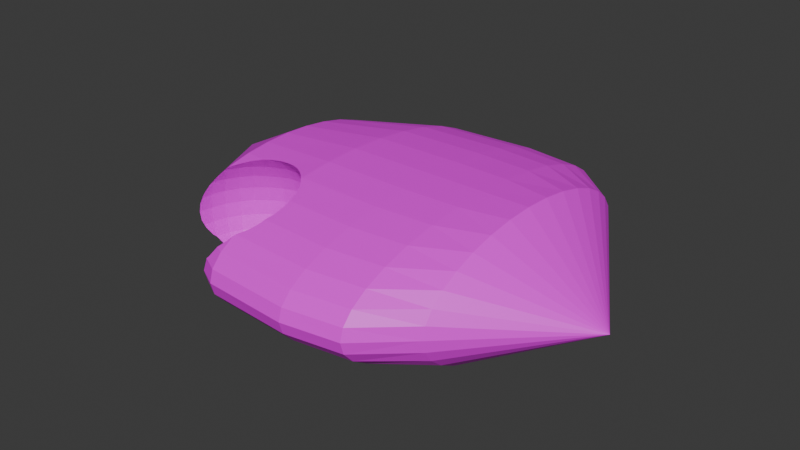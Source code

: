 # Source: brokenBlock.blend  (saved by Blender 4.4.32; exported with 4.5.12 LTS)
import bpy
from mathutils import Matrix  # noqa: F401  (used for matrix-valued properties, if any)

bpy.ops.wm.read_factory_settings(use_empty=True)
scene = bpy.context.scene
scene.name = 'Scene'

# ---- collections
col_collection = bpy.data.collections.new('Collection'); scene.collection.children.link(col_collection)

# ---- images (referenced by path relative to the original .blend; pixels are not part of the script)
import os
ASSET_DIR = os.environ.get("B2B_ASSET_DIR", "")  # directory of the original .blend (textures are referenced by path, not embedded)
HERE = os.path.dirname(os.path.abspath(__file__))  # packed textures are extracted next to this script under _unpacked/

def load_image(name, relpath, width, height, colorspace="sRGB"):
    """Load a texture the original file referenced (path relative to the .blend, or extracted next to this script)."""
    p = next((c for c in (os.path.join(HERE, relpath), os.path.join(ASSET_DIR, relpath)) if relpath and os.path.exists(c)), "")
    if p:
        img = bpy.data.images.load(p, check_existing=True)
        img.name = name
    else:  # same state as the original file: an image datablock whose file is absent (Cycles renders it pink)
        img = bpy.data.images.new(name, width, height)
        img.source = "FILE"
        img.filepath = "//" + (relpath or name)
    img.colorspace_settings.name = colorspace
    return img
img_brokenblock_png = load_image('brokenBlock.png', 'brokenBlock.png', 1024, 1024, 'sRGB')

# ---- materials (node trees are filled in below, after node groups)
mat_x = bpy.data.materials.new('マテリアル')

# ---- material node trees
mat_x.use_nodes = True; mat_x.node_tree.nodes.clear()
_N = mat_x.node_tree.nodes; _L = mat_x.node_tree.links
n0 = _N.new('ShaderNodeBsdfPrincipled'); n0.name = 'プリンシプルBSDF'; n0.location = (10, 300)
n1 = _N.new('ShaderNodeOutputMaterial'); n1.name = 'マテリアル出力'; n1.location = (300, 300)
n2 = _N.new('ShaderNodeTexImage'); n2.name = '画像テクスチャ'; n2.location = (-280, 275)
n2.image = img_brokenblock_png
_L.new(n0.outputs[0], n1.inputs[0])
_L.new(n2.outputs[0], n0.inputs[0])
n1.is_active_output = True

# ---- world
world_world = bpy.data.worlds.new('World'); scene.world = world_world
world_world.use_nodes = True; world_world.node_tree.nodes.clear()
_N = world_world.node_tree.nodes; _L = world_world.node_tree.links
n0 = _N.new('ShaderNodeOutputWorld'); n0.name = 'World Output'; n0.location = (300, 300)
n1 = _N.new('ShaderNodeBackground'); n1.name = 'Background'; n1.location = (10, 300)
n1.inputs[0].default_value = (0.05088, 0.05088, 0.05088, 1.0)
_L.new(n1.outputs[0], n0.inputs[0])
n0.is_active_output = True
world_world.color = (0.05088, 0.05088, 0.05088)
world_world.sun_shadow_jitter_overblur = 0.0

# ---- meshes
me_x = bpy.data.meshes.new('円柱')
me_x.from_pydata([(0.6712, -0.1144, 1.906e-08), (-0.7619, 0.1312, -1.715e-08), (-0.1283, -0.2962, 0.1197), (0.2245, 0.2042, 0.1684), (-0.09614, -0.2962, 0.04203), (0.05579, 0.1093, 0.1788), (-0.092, -0.2962, 9.417e-09), (0.2245, 0.2965, 0.1516), (-0.09614, -0.2962, -0.04203), (0.05579, 0.2143, 0.1684), (-0.1283, -0.2962, -0.1197), (0.2245, -2.355e-08, 0.1823), (0.05579, 0.3112, 0.1516), (0.2245, -0.1041, 0.1788), (0.05579, 0.396, 0.1289), (0.2245, -0.2042, 0.1684), (-0.1317, -0.3312, 0.1197), (-0.1122, -0.3351, 0.08244), (0.05579, 0.4657, 0.1013), (0.2245, -0.2965, 0.1516), (-0.1002, -0.3374, 0.04203), (0.05579, 0.5175, 0.06977), (-0.09614, -0.3383, 9.236e-09), (0.2245, -0.3774, 0.1289), (-0.1002, -0.3374, -0.04203), (0.05579, 0.5493, 0.03557), (-0.1122, -0.3351, -0.08244), (-0.1317, -0.3312, -0.1197), (0.2245, -0.4437, 0.1013), (0.05579, 0.5601, 9.932e-09), (0.2245, -0.4931, 0.06977), (0.05579, 0.5493, -0.03557), (0.2245, -0.5234, 0.03557), (0.05579, 0.5175, -0.06977), (0.2245, -0.5337, 1.242e-08), (0.05579, 0.4657, -0.1013), (0.2245, -0.5234, -0.03557), (0.05579, 0.396, -0.1289), (-0.1419, -0.3648, 0.1197), (-0.1236, -0.3724, 0.08244), (0.2245, -0.4931, -0.06977), (-0.1122, -0.3771, 0.04203), (0.05579, 0.3112, -0.1516), (-0.1084, -0.3787, 8.7e-09), (0.2245, -0.4437, -0.1013), (-0.1122, -0.3771, -0.04203), (0.05579, 0.2143, -0.1684), (-0.1236, -0.3724, -0.08244), (0.2245, -0.3774, -0.1289), (-0.1419, -0.3648, -0.1197), (0.05579, 0.1093, -0.1788), (0.2245, -0.2965, -0.1516), (0.05579, -1.627e-08, -0.1823), (0.2245, -0.2042, -0.1684), (0.05579, -0.1093, -0.1788), (0.2245, -0.1041, -0.1788), (0.05579, -0.2143, -0.1684), (0.2245, -2.355e-08, -0.1823), (0.05579, -0.3112, -0.1516), (0.2245, 0.1041, -0.1788), (-0.1585, -0.3957, 0.1197), (0.05579, -0.396, -0.1289), (-0.1419, -0.4068, 0.08244), (-0.1317, -0.4136, 0.04203), (0.2245, 0.2042, -0.1684), (0.05579, -0.4657, -0.1013), (-0.1283, -0.4159, 7.83e-09), (-0.1317, -0.4136, -0.04203), (0.2245, 0.2965, -0.1516), (0.05579, -0.5175, -0.06977), (-0.1419, -0.4068, -0.08244), (0.2245, 0.3774, -0.1289), (-0.1585, -0.3957, -0.1197), (0.05579, -0.5493, -0.03557), (0.2245, 0.4437, -0.1013), (0.05579, -0.5601, 9.932e-09), (0.2245, 0.4931, -0.06977), (0.05579, -0.5493, 0.03557), (0.2245, 0.5234, -0.03557), (0.05579, -0.5175, 0.06977), (0.2245, 0.5337, 1.242e-08), (0.05579, -0.4657, 0.1013), (0.2245, 0.5234, 0.03557), (-0.1667, -0.437, 0.08244), (0.05579, -0.396, 0.1289), (-0.158, -0.4456, 0.04203), (-0.1551, -0.4486, 6.659e-09), (0.2245, 0.4931, 0.06977), (0.05579, -0.3112, 0.1516), (-0.158, -0.4456, -0.04203), (-0.1667, -0.437, -0.08244), (0.2245, 0.4437, 0.1013), (0.05579, -0.2143, 0.1684), (0.2245, 0.3774, 0.1289), (0.05579, -0.1093, 0.1788), (-0.2025, -4.585e-09, 0.1823), (-0.2025, -0.1054, 0.1788), (-0.2025, -0.2068, 0.1684), (-0.2025, -0.4992, 0.06977), (-0.2025, -0.53, 0.03557), (-0.1969, -0.4617, 0.08244), (-0.19, -0.4719, 0.04203), (-0.2025, -0.5403, -5.965e-16), (-0.1877, -0.4753, 5.232e-09), (-0.2025, -0.53, -0.03557), (-0.19, -0.4719, -0.04203), (-0.2025, -0.4992, -0.06977), (-0.1969, -0.4617, -0.08244), (-0.2025, -0.2068, -0.1684), (-0.2025, -0.1054, -0.1788), (-0.2025, -4.585e-09, -0.1823), (-0.2025, 0.1054, -0.1788), (-0.2025, 0.2068, -0.1684), (-0.2025, 0.3002, -0.1516), (-0.2025, 0.3821, -0.1289), (-0.2025, 0.4493, -0.1013), (-0.2025, 0.4992, -0.06977), (-0.2025, 0.53, -0.03557), (-0.2266, -0.4914, 0.04203), (-0.2025, 0.5403, -5.965e-16), (-0.2025, 0.53, 0.03557), (-0.225, -0.4953, 3.604e-09), (-0.2266, -0.4914, -0.04203), (-0.2025, 0.4992, 0.06977), (-0.2025, 0.4493, 0.1013), (-0.2025, 0.3821, 0.1289), (-0.2025, 0.3002, 0.1516), (-0.2025, 0.2068, 0.1684), (-0.2025, 0.1054, 0.1788), (-0.4647, 6.874e-09, 0.1594), (-0.4647, -0.0775, 0.1563), (-0.4647, -0.152, 0.1472), (-0.4647, -0.2207, 0.1325), (-0.4647, -0.2207, -0.1325), (-0.4647, -0.152, -0.1472), (-0.4647, -0.0775, -0.1563), (-0.4647, 6.874e-09, -0.1594), (-0.4647, 0.0775, -0.1563), (-0.4647, 0.152, -0.1472), (-0.4647, 0.2207, -0.1325), (-0.4647, 0.2809, -0.1127), (-0.4647, 0.3303, -0.08854), (-0.4647, 0.367, -0.06099), (-0.4647, 0.3896, -0.03109), (-0.4647, 0.3972, -9.627e-09), (-0.4647, 0.3896, 0.03109), (-0.4647, 0.367, 0.06099), (-0.4647, 0.3303, 0.08854), (-0.4647, 0.2809, 0.1127), (-0.4647, 0.2207, 0.1325), (-0.4647, 0.152, 0.1472), (-0.4647, 0.0775, 0.1563), (0.05579, -1.627e-08, 0.1823), (0.3621, -0.07956, 0.1788), (0.3621, -0.1561, 0.1684), (0.3621, -0.2266, 0.1516), (0.3621, -0.2884, 0.1289), (0.3621, -0.3391, 0.1013), (0.3621, -0.3768, 0.06977), (0.3621, -0.4, 0.03557), (0.3621, -0.4078, 1.49e-08), (0.3621, -0.4, -0.03557), (0.3621, -0.3768, -0.06977), (0.3621, -0.3391, -0.1013), (0.3621, -0.2884, -0.1289), (0.3621, -0.2266, -0.1516), (0.3621, -0.1561, -0.1684), (0.3621, -0.07956, -0.1788), (0.3621, -2.808e-08, -0.1823), (0.3621, 0.07956, -0.1788), (0.3621, 0.1561, -0.1684), (0.3621, 0.2266, -0.1516), (0.3621, 0.2884, -0.1289), (0.3621, 0.3391, -0.1013), (0.3621, 0.3768, -0.06977), (0.3621, 0.4, -0.03557), (0.3621, 0.4078, 1.49e-08), (0.3621, 0.4, 0.03557), (0.3621, 0.3768, 0.06977), (0.3621, 0.3391, 0.1013), (0.3621, 0.2884, 0.1289), (0.3621, 0.2266, 0.1516), (0.3621, 0.1561, 0.1684), (0.3621, 0.07956, 0.1788), (0.3621, -2.808e-08, 0.1823), (0.2245, 0.1041, 0.1788), (-0.5026, -0.2574, 0.08244), (-0.5147, -0.255, 0.04203), (-0.5187, -0.2542, -9.236e-09), (-0.5147, -0.255, -0.04203), (-0.5026, -0.2574, -0.08244), (-0.4729, -0.2277, 0.1197), (-0.4913, -0.2201, 0.08244), (-0.5026, -0.2154, 0.04203), (-0.5065, -0.2138, -8.7e-09), (-0.5026, -0.2154, -0.04203), (-0.4913, -0.2201, -0.08244), (-0.4729, -0.2277, -0.1197), (-0.4564, -0.1967, 0.1197), (-0.4729, -0.1857, 0.08244), (-0.4831, -0.1788, 0.04203), (-0.4865, -0.1765, -7.83e-09), (-0.4831, -0.1788, -0.04203), (-0.4729, -0.1857, -0.08244), (-0.4564, -0.1967, -0.1197), (-0.4341, -0.1696, 0.1197), (-0.4482, -0.1555, 0.08244), (-0.4568, -0.1468, 0.04203), (-0.4598, -0.1439, -6.659e-09), (-0.4568, -0.1468, -0.04203), (-0.4482, -0.1555, -0.08244), (-0.4341, -0.1696, -0.1197), (-0.3921, -0.1696, 0.1523), (-0.4069, -0.1473, 0.1197), (-0.418, -0.1307, 0.08244), (-0.4248, -0.1205, 0.04203), (-0.4271, -0.1171, -5.232e-09), (-0.4248, -0.1205, -0.04203), (-0.418, -0.1307, -0.08244), (-0.4069, -0.1473, -0.1197), (-0.3921, -0.1696, -0.1523), (-0.3657, -0.1555, 0.1523), (-0.376, -0.1307, 0.1197), (-0.3836, -0.1124, 0.08244), (-0.3883, -0.101, 0.04203), (-0.3899, -0.0972, -3.604e-09), (-0.3883, -0.101, -0.04203), (-0.3836, -0.1124, -0.08244), (-0.376, -0.1307, -0.1197), (-0.3657, -0.1555, -0.1523), (-0.3371, -0.1468, 0.1523), (-0.3424, -0.1205, 0.1197), (-0.3463, -0.101, 0.08244), (-0.3486, -0.089, 0.04203), (-0.3495, -0.08494, -1.837e-09), (-0.3486, -0.089, -0.04203), (-0.3463, -0.101, -0.08244), (-0.3424, -0.1205, -0.1197), (-0.3371, -0.1468, -0.1523), (-0.3074, -0.1439, 0.1523), (-0.3074, -0.1171, 0.1197), (-0.3074, -0.0972, 0.08244), (-0.3074, -0.08494, 0.04203), (-0.3074, -0.0808, 4.21e-15), (-0.3074, -0.08494, -0.04203), (-0.3074, -0.0972, -0.08244), (-0.3074, -0.1171, -0.1197), (-0.3074, -0.1439, -0.1523), (-0.2777, -0.1468, 0.1523), (-0.2725, -0.1205, 0.1197), (-0.2686, -0.101, 0.08244), (-0.2662, -0.089, 0.04203), (-0.2654, -0.08494, 1.837e-09), (-0.2662, -0.089, -0.04203), (-0.2686, -0.101, -0.08244), (-0.2725, -0.1205, -0.1197), (-0.2777, -0.1468, -0.1523), (-0.2491, -0.1555, 0.1523), (-0.2389, -0.1307, 0.1197), (-0.2313, -0.1124, 0.08244), (-0.2266, -0.101, 0.04203), (-0.225, -0.0972, 3.604e-09), (-0.2266, -0.101, -0.04203), (-0.2313, -0.1124, -0.08244), (-0.2389, -0.1307, -0.1197), (-0.2491, -0.1555, -0.1523), (-0.2228, -0.1696, 0.1523), (-0.2079, -0.1473, 0.1197), (-0.1969, -0.1307, 0.08244), (-0.19, -0.1205, 0.04203), (-0.1877, -0.1171, 5.232e-09), (-0.19, -0.1205, -0.04203), (-0.1969, -0.1307, -0.08244), (-0.2079, -0.1473, -0.1197), (-0.2228, -0.1696, -0.1523), (-0.1997, -0.1885, 0.1523), (-0.1808, -0.1696, 0.1197), (-0.1667, -0.1555, 0.08244), (-0.158, -0.1468, 0.04203), (-0.1551, -0.1439, 6.659e-09), (-0.158, -0.1468, -0.04203), (-0.1667, -0.1555, -0.08244), (-0.1808, -0.1696, -0.1197), (-0.1997, -0.1885, -0.1523), (-0.1808, -0.2116, 0.1523), (-0.1585, -0.1967, 0.1197), (-0.1419, -0.1857, 0.08244), (-0.1317, -0.1788, 0.04203), (-0.1283, -0.1765, 7.83e-09), (-0.1317, -0.1788, -0.04203), (-0.1419, -0.1857, -0.08244), (-0.1585, -0.1967, -0.1197), (-0.1808, -0.2116, -0.1523), (-0.1667, -0.2379, 0.1523), (-0.1419, -0.2277, 0.1197), (-0.1236, -0.2201, 0.08244), (-0.1122, -0.2154, 0.04203), (-0.1084, -0.2138, 8.7e-09), (-0.1122, -0.2154, -0.04203), (-0.1236, -0.2201, -0.08244), (-0.1419, -0.2277, -0.1197), (-0.1667, -0.2379, -0.1523), (-0.158, -0.2665, 0.1523), (-0.1317, -0.2613, 0.1197), (-0.1122, -0.2574, 0.08244), (-0.1002, -0.255, 0.04203), (-0.09614, -0.2542, 9.236e-09), (-0.1002, -0.255, -0.04203), (-0.1122, -0.2574, -0.08244), (-0.1317, -0.2613, -0.1197), (-0.158, -0.2665, -0.1523), (-0.1551, -0.2962, 0.1523), (-0.1084, -0.2962, 0.08244), (-0.1084, -0.2962, -0.08244), (-0.1551, -0.2962, -0.1523), (-0.488, -0.2485, 0.1038), (-0.4748, -0.2339, 0.1197), (-0.467, -0.2301, 0.1274), (-0.4647, -0.2295, 0.1296), (-0.5009, -0.2577, 0.08569), (-0.5029, -0.2601, 0.08244), (-0.5054, -0.267, 0.07641), (-0.5148, -0.283, 0.05071), (-0.5176, -0.2845, 0.04203), (-0.52, -0.2926, 0.0253), (-0.5227, -0.2942, -1.109e-08), (-0.5227, -0.2942, -9.408e-09), (-0.52, -0.2926, -0.0253), (-0.5148, -0.283, -0.05071), (-0.5176, -0.2845, -0.04203), (-0.5054, -0.267, -0.07641), (-0.488, -0.2485, -0.1038), (-0.5009, -0.2577, -0.08569), (-0.5029, -0.2601, -0.08244), (-0.4647, -0.2295, -0.1296), (-0.467, -0.2301, -0.1274), (-0.4748, -0.2339, -0.1197), (-0.2025, -0.2135, -0.1672), (-0.1946, -0.2208, -0.166), (-0.1551, -0.3022, -0.1516), (-0.1553, -0.2981, -0.1523), (-0.1645, -0.2678, -0.1577), (-0.1555, -0.2962, -0.1527), (-0.1778, -0.2425, -0.1622), (-0.1531, -0.3185, -0.1473), (-0.152, -0.3271, -0.1449), (-0.1609, -0.3843, -0.1289), (-0.1542, -0.3597, -0.1358), (-0.1631, -0.3949, -0.1247), (-0.1675, -0.4068, -0.1197), (-0.1777, -0.426, -0.1115), (-0.1979, -0.4496, -0.1013), (-0.1624, -0.3931, -0.1254), (-0.1984, -0.4504, -0.1008), (-0.2014, -0.4549, -0.0978), (-0.2025, -0.4559, -0.09712), (-0.2025, -0.4559, 0.09712), (-0.2014, -0.4549, 0.0978), (-0.1979, -0.4496, 0.1013), (-0.1965, -0.4481, 0.1019), (-0.1673, -0.4065, 0.1197), (-0.1623, -0.3932, 0.1252), (-0.1609, -0.3843, 0.1289), (-0.1776, -0.426, 0.1114), (-0.1551, -0.3022, 0.1516), (-0.1541, -0.3598, 0.1357), (-0.1567, -0.3695, 0.1329), (-0.1519, -0.3272, 0.1447), (-0.1946, -0.2208, 0.166), (-0.2025, -0.2135, 0.1672), (-0.1587, -0.2856, 0.1545), (-0.1644, -0.2678, 0.1576), (-0.1777, -0.2425, 0.1621), (-0.1555, -0.2962, 0.1526), (-0.1553, -0.298, 0.1523), (-0.3074, -0.1573, -0.1633), (-0.3352, -0.1565, -0.1605), (-0.2131, -0.2019, -0.1679), (-0.2103, -0.2052, -0.1678), (-0.3866, -0.1683, -0.1536), (-0.3636, -0.1607, -0.1569), (-0.2808, -0.1624, -0.1654), (-0.2332, -0.1851, -0.1677), (-0.2559, -0.1718, -0.1669), (-0.4185, -0.1851, -0.1465), (-0.4122, -0.1817, -0.1481), (-0.4579, -0.2227, -0.133), (-0.4434, -0.2054, -0.1387), (-0.3934, -0.1707, -0.1523), (-0.3918, -0.1699, -0.1526), (-0.4592, -0.2241, -0.1324), (-0.2299, -0.4835, -0.0703), (-0.2286, -0.4824, -0.07164), (-0.2317, -0.4845, -0.06879), (-0.216, -0.472, -0.08244), (-0.2563, -0.5012, -0.03465), (-0.2519, -0.4993, -0.04035), (-0.2503, -0.4986, -0.04203), (-0.2625, -0.5059, -0.007107), (-0.2637, -0.507, -2.244e-09), (-0.2574, -0.5022, 0.02813), (-0.2563, -0.5012, 0.03465), (-0.2637, -0.507, 1.914e-09), (-0.2317, -0.4845, 0.06879), (-0.2336, -0.4862, 0.06519), (-0.2494, -0.4984, 0.04203), (-0.2298, -0.4836, 0.07004), (-0.2157, -0.4718, 0.08244), (-0.4579, -0.2227, 0.133), (-0.3866, -0.1683, 0.1536), (-0.4188, -0.1848, 0.146), (-0.393, -0.1703, 0.1523), (-0.3919, -0.1698, 0.1526), (-0.2085, -0.2071, 0.1676), (-0.2103, -0.2052, 0.1678), (-0.4559, -0.2202, 0.1337), (-0.4435, -0.2053, 0.1385), (-0.3353, -0.1561, 0.1601), (-0.2807, -0.162, 0.165), (-0.3074, -0.1567, 0.1628), (-0.3637, -0.1604, 0.1567), (-0.2558, -0.1716, 0.1666), (-0.2131, -0.2019, 0.1679), (-0.2331, -0.185, 0.1675)], [], [(129, 1, 130), (130, 1, 131), (131, 1, 132), (316, 317, 132), (1, 320, 319), (321, 1, 322), (322, 324, 323), (324, 325, 326), (1, 327, 325), (327, 328, 329), (1, 330, 328), (333, 1, 332), (335, 336, 133), (1, 134, 133), (1, 135, 134), (135, 1, 136), (136, 1, 137), (137, 1, 138), (138, 1, 139), (139, 1, 140), (140, 1, 141), (141, 1, 142), (142, 1, 143), (143, 1, 144), (144, 1, 145), (145, 1, 146), (146, 1, 147), (147, 1, 148), (148, 1, 149), (149, 1, 150), (7, 9, 3), (150, 1, 151), (151, 1, 129), (179, 93, 180), (128, 152, 5), (127, 5, 9), (126, 9, 12), (125, 12, 14), (124, 14, 18), (123, 18, 21), (120, 21, 25), (119, 25, 29), (31, 119, 29), (33, 117, 31), (35, 116, 33), (37, 115, 35), (42, 114, 37), (46, 113, 42), (50, 112, 46), (52, 111, 50), (109, 52, 54), (108, 54, 56), (341, 56, 342), (345, 344, 58), (65, 349, 348), (354, 353, 106), (104, 69, 73), (102, 73, 75), (77, 102, 75), (79, 99, 77), (358, 357, 98), (363, 81, 360), (88, 367, 365), (92, 371, 370), (94, 97, 92), (152, 96, 94), (151, 95, 128), (150, 128, 127), (149, 127, 126), (148, 126, 125), (147, 125, 124), (146, 124, 123), (145, 123, 120), (144, 120, 119), (117, 144, 119), (116, 143, 117), (115, 142, 116), (114, 141, 115), (113, 140, 114), (112, 139, 113), (111, 138, 112), (110, 137, 111), (135, 110, 109), (109, 381, 375), (134, 384, 387), (378, 108, 337), (133, 390, 334), (394, 355, 106), (397, 104, 396), (102, 399, 398), (399, 102, 400), (404, 405, 98), (98, 407, 406), (132, 318, 408), (131, 416, 410), (97, 413, 369), (96, 418, 421), (95, 130, 96), (93, 12, 7), (91, 14, 93), (87, 18, 91), (82, 21, 87), (80, 25, 82), (31, 80, 78), (33, 78, 76), (35, 76, 74), (37, 74, 71), (42, 71, 68), (46, 68, 64), (50, 64, 59), (52, 59, 57), (55, 52, 57), (53, 54, 55), (51, 56, 53), (48, 58, 51), (44, 61, 48), (40, 65, 44), (36, 69, 40), (34, 73, 36), (77, 34, 32), (79, 32, 30), (81, 30, 28), (84, 28, 23), (88, 23, 19), (92, 19, 15), (94, 15, 13), (152, 13, 11), (3, 5, 185), (185, 152, 11), (0, 183, 184), (0, 182, 183), (0, 184, 153), (0, 153, 154), (0, 154, 155), (0, 155, 156), (0, 156, 157), (0, 157, 158), (0, 158, 159), (0, 159, 160), (0, 160, 161), (0, 161, 162), (0, 162, 163), (0, 163, 164), (0, 164, 165), (0, 165, 166), (0, 166, 167), (0, 167, 168), (0, 168, 169), (0, 169, 170), (0, 170, 171), (0, 171, 172), (0, 172, 173), (0, 173, 174), (0, 174, 175), (0, 175, 176), (0, 176, 177), (0, 177, 178), (0, 178, 179), (0, 179, 180), (0, 180, 181), (0, 181, 182), (178, 91, 179), (177, 87, 178), (176, 82, 177), (78, 176, 175), (76, 175, 174), (74, 174, 173), (71, 173, 172), (68, 172, 171), (64, 171, 170), (59, 170, 169), (57, 169, 168), (167, 57, 168), (166, 55, 167), (165, 53, 166), (164, 51, 165), (163, 48, 164), (162, 44, 163), (161, 40, 162), (160, 36, 161), (32, 160, 159), (30, 159, 158), (28, 158, 157), (23, 157, 156), (19, 156, 155), (15, 155, 154), (13, 154, 153), (11, 153, 184), (182, 185, 183), (183, 11, 184), (180, 7, 181), (181, 3, 182), (26, 8, 313), (27, 313, 10), (311, 374, 373), (339, 344, 10), (364, 2, 367), (314, 342, 340), (312, 16, 2), (20, 312, 4), (6, 20, 4), (24, 6, 8), (45, 22, 24), (26, 45, 24), (27, 47, 26), (347, 27, 345), (16, 365, 367), (39, 16, 17), (41, 17, 20), (22, 41, 20), (362, 366, 38), (38, 62, 60), (63, 39, 41), (66, 41, 43), (45, 66, 43), (47, 67, 45), (49, 70, 47), (49, 346, 72), (89, 66, 67), (70, 89, 67), (350, 70, 349), (72, 348, 349), (60, 360, 361), (62, 83, 363), (85, 62, 63), (66, 85, 63), (359, 100, 358), (85, 100, 83), (103, 85, 86), (89, 103, 86), (107, 89, 90), (351, 353, 107), (105, 392, 122), (107, 355, 394), (356, 100, 407), (101, 406, 407), (103, 118, 101), (122, 103, 105), (118, 405, 404), (400, 401, 405), (121, 398, 399), (122, 393, 397), (326, 325, 327), (328, 330, 189), (190, 333, 332), (319, 320, 186), (321, 322, 187), (187, 323, 324), (315, 319, 192), (192, 187, 193), (193, 188, 194), (188, 195, 194), (189, 196, 195), (331, 196, 332), (197, 336, 335), (317, 316, 191), (195, 203, 202), (197, 203, 196), (390, 386, 197), (415, 408, 198), (191, 199, 198), (199, 193, 200), (200, 194, 201), (194, 202, 201), (206, 200, 207), (207, 201, 208), (201, 209, 208), (202, 210, 209), (204, 210, 203), (211, 387, 384), (205, 416, 198), (198, 206, 205), (211, 218, 210), (411, 212, 412), (211, 384, 385), (213, 212, 411), (389, 220, 388), (214, 205, 206), (207, 214, 206), (208, 215, 207), (217, 208, 209), (218, 209, 210), (215, 223, 214), (216, 224, 215), (226, 216, 217), (227, 217, 218), (219, 227, 218), (221, 420, 409), (229, 219, 220), (213, 221, 212), (220, 389, 379), (223, 213, 214), (228, 236, 227), (420, 230, 417), (238, 228, 229), (222, 230, 221), (238, 380, 376), (232, 222, 223), (224, 232, 223), (225, 233, 224), (235, 225, 226), (236, 226, 227), (234, 242, 233), (244, 234, 235), (245, 235, 236), (237, 245, 236), (417, 239, 419), (247, 237, 238), (231, 239, 230), (247, 376, 375), (241, 231, 232), (233, 241, 232), (419, 248, 418), (256, 246, 247), (240, 248, 239), (256, 375, 381), (250, 240, 241), (242, 250, 241), (243, 251, 242), (253, 243, 244), (254, 244, 245), (246, 254, 245), (252, 260, 251), (262, 252, 253), (263, 253, 254), (255, 263, 254), (418, 257, 421), (265, 255, 256), (249, 257, 248), (265, 381, 383), (259, 249, 250), (251, 259, 250), (274, 264, 265), (258, 266, 257), (274, 383, 382), (268, 258, 259), (260, 268, 259), (261, 269, 260), (271, 261, 262), (272, 262, 263), (264, 272, 263), (421, 266, 423), (280, 270, 271), (281, 271, 272), (273, 281, 272), (423, 275, 422), (283, 273, 274), (267, 275, 266), (283, 382, 377), (277, 267, 268), (269, 277, 268), (270, 278, 269), (283, 377, 378), (286, 276, 277), (278, 286, 277), (279, 287, 278), (289, 279, 280), (290, 280, 281), (282, 290, 281), (413, 414, 275), (292, 282, 283), (276, 284, 275), (299, 289, 290), (291, 299, 290), (284, 372, 368), (291, 301, 300), (285, 293, 284), (343, 292, 338), (295, 285, 286), (287, 295, 286), (288, 296, 287), (298, 288, 289), (304, 294, 295), (296, 304, 295), (297, 305, 296), (307, 297, 298), (308, 298, 299), (300, 308, 299), (293, 371, 372), (300, 310, 309), (294, 302, 293), (341, 301, 343), (313, 307, 308), (10, 308, 309), (311, 373, 370), (309, 314, 10), (303, 311, 302), (342, 310, 341), (304, 2, 303), (305, 312, 304), (306, 4, 305), (8, 306, 307), (317, 318, 132), (132, 1, 316), (1, 315, 316), (319, 315, 1), (1, 321, 320), (322, 1, 324), (324, 1, 325), (327, 1, 328), (333, 330, 1), (1, 331, 332), (336, 331, 1), (1, 133, 336), (133, 334, 335), (7, 12, 9), (179, 91, 93), (128, 95, 152), (127, 128, 5), (126, 127, 9), (125, 126, 12), (124, 125, 14), (123, 124, 18), (120, 123, 21), (119, 120, 25), (31, 117, 119), (33, 116, 117), (35, 115, 116), (37, 114, 115), (42, 113, 114), (46, 112, 113), (50, 111, 112), (52, 110, 111), (109, 110, 52), (108, 109, 54), (338, 337, 108), (108, 56, 338), (56, 58, 342), (338, 56, 343), (58, 339, 340), (58, 340, 342), (343, 56, 341), (339, 58, 344), (58, 61, 347), (345, 58, 347), (61, 346, 347), (352, 346, 61), (61, 65, 352), (65, 351, 350), (65, 350, 349), (348, 352, 65), (353, 351, 106), (351, 65, 106), (65, 69, 106), (106, 355, 354), (104, 106, 69), (102, 104, 73), (77, 99, 102), (79, 98, 99), (357, 356, 98), (98, 79, 81), (81, 358, 98), (358, 81, 359), (81, 84, 361), (359, 81, 363), (84, 362, 361), (361, 360, 81), (362, 84, 366), (84, 88, 365), (366, 84, 365), (88, 364, 367), (364, 88, 374), (88, 92, 373), (374, 88, 373), (92, 97, 368), (97, 369, 368), (92, 368, 372), (92, 372, 371), (370, 373, 92), (94, 96, 97), (152, 95, 96), (151, 129, 95), (150, 151, 128), (149, 150, 127), (148, 149, 126), (147, 148, 125), (146, 147, 124), (145, 146, 123), (144, 145, 120), (117, 143, 144), (116, 142, 143), (115, 141, 142), (114, 140, 141), (113, 139, 140), (112, 138, 139), (111, 137, 138), (110, 136, 137), (135, 136, 110), (379, 134, 135), (109, 108, 377), (108, 378, 377), (379, 135, 380), (135, 109, 376), (380, 135, 376), (109, 377, 382), (109, 382, 383), (375, 376, 109), (109, 383, 381), (387, 386, 133), (134, 379, 389), (388, 385, 134), (385, 384, 134), (134, 389, 388), (387, 133, 134), (133, 386, 390), (106, 393, 391), (391, 392, 106), (392, 394, 106), (397, 393, 106), (106, 104, 397), (104, 395, 396), (398, 395, 104), (104, 102, 398), (102, 99, 400), (99, 401, 400), (400, 402, 399), (405, 401, 99), (99, 98, 405), (98, 403, 404), (98, 356, 407), (406, 403, 98), (131, 132, 416), (132, 408, 415), (132, 415, 416), (412, 409, 131), (411, 412, 131), (410, 411, 131), (97, 414, 413), (422, 414, 97), (96, 130, 417), (130, 131, 409), (417, 130, 420), (409, 420, 130), (422, 97, 96), (423, 422, 96), (96, 417, 419), (421, 423, 96), (96, 419, 418), (95, 129, 130), (93, 14, 12), (91, 18, 14), (87, 21, 18), (82, 25, 21), (80, 29, 25), (31, 29, 80), (33, 31, 78), (35, 33, 76), (37, 35, 74), (42, 37, 71), (46, 42, 68), (50, 46, 64), (52, 50, 59), (55, 54, 52), (53, 56, 54), (51, 58, 56), (48, 61, 58), (44, 65, 61), (40, 69, 65), (36, 73, 69), (34, 75, 73), (77, 75, 34), (79, 77, 32), (81, 79, 30), (84, 81, 28), (88, 84, 23), (92, 88, 19), (94, 92, 15), (152, 94, 13), (3, 9, 5), (185, 5, 152), (178, 87, 91), (177, 82, 87), (176, 80, 82), (78, 80, 176), (76, 78, 175), (74, 76, 174), (71, 74, 173), (68, 71, 172), (64, 68, 171), (59, 64, 170), (57, 59, 169), (167, 55, 57), (166, 53, 55), (165, 51, 53), (164, 48, 51), (163, 44, 48), (162, 40, 44), (161, 36, 40), (160, 34, 36), (32, 34, 160), (30, 32, 159), (28, 30, 158), (23, 28, 157), (19, 23, 156), (15, 19, 155), (13, 15, 154), (11, 13, 153), (182, 3, 185), (183, 185, 11), (180, 93, 7), (181, 7, 3), (26, 24, 8), (27, 26, 313), (344, 345, 27), (27, 10, 344), (10, 314, 339), (314, 340, 339), (364, 374, 311), (311, 2, 364), (2, 16, 367), (312, 17, 16), (20, 17, 312), (6, 22, 20), (24, 22, 6), (45, 43, 22), (26, 47, 45), (27, 49, 47), (347, 49, 27), (16, 38, 365), (39, 38, 16), (41, 39, 17), (22, 43, 41), (366, 365, 38), (38, 60, 362), (60, 361, 362), (38, 39, 62), (63, 62, 39), (66, 63, 41), (45, 67, 66), (47, 70, 67), (49, 72, 70), (347, 346, 49), (346, 352, 72), (89, 86, 66), (70, 90, 89), (90, 70, 350), (70, 72, 349), (72, 352, 348), (363, 360, 62), (360, 60, 62), (85, 83, 62), (66, 86, 85), (359, 363, 83), (83, 100, 359), (100, 357, 358), (85, 101, 100), (103, 101, 85), (89, 105, 103), (107, 105, 89), (354, 107, 353), (107, 90, 351), (90, 350, 351), (105, 107, 394), (394, 392, 105), (392, 391, 122), (107, 354, 355), (356, 357, 100), (407, 100, 101), (101, 118, 406), (103, 121, 118), (122, 121, 103), (404, 403, 406), (406, 118, 404), (405, 118, 400), (118, 121, 400), (121, 402, 400), (121, 122, 395), (122, 397, 396), (395, 122, 396), (121, 395, 398), (399, 402, 121), (122, 391, 393), (327, 329, 189), (189, 188, 327), (188, 326, 327), (333, 190, 330), (190, 189, 330), (189, 329, 328), (322, 323, 187), (187, 186, 321), (186, 320, 321), (324, 326, 188), (188, 187, 324), (319, 186, 192), (192, 191, 315), (191, 316, 315), (192, 186, 187), (193, 187, 188), (188, 189, 195), (189, 190, 196), (331, 336, 197), (197, 196, 331), (196, 190, 332), (195, 196, 203), (197, 204, 203), (387, 204, 386), (204, 197, 386), (197, 335, 390), (335, 334, 390), (318, 317, 408), (317, 191, 408), (191, 198, 408), (198, 416, 415), (191, 192, 199), (199, 192, 193), (200, 193, 194), (194, 195, 202), (206, 199, 200), (207, 200, 201), (201, 202, 209), (202, 203, 210), (204, 211, 210), (211, 204, 387), (205, 410, 416), (198, 199, 206), (211, 219, 218), (385, 388, 219), (388, 220, 219), (219, 211, 385), (411, 410, 213), (410, 205, 213), (214, 213, 205), (207, 215, 214), (208, 216, 215), (217, 216, 208), (218, 217, 209), (215, 224, 223), (216, 225, 224), (226, 225, 216), (227, 226, 217), (219, 228, 227), (409, 412, 212), (212, 221, 409), (229, 228, 219), (213, 222, 221), (379, 380, 229), (229, 220, 379), (223, 222, 213), (228, 237, 236), (420, 221, 230), (238, 237, 228), (222, 231, 230), (238, 229, 380), (232, 231, 222), (224, 233, 232), (225, 234, 233), (235, 234, 225), (236, 235, 226), (234, 243, 242), (244, 243, 234), (245, 244, 235), (237, 246, 245), (417, 230, 239), (247, 246, 237), (231, 240, 239), (247, 238, 376), (241, 240, 231), (233, 242, 241), (419, 239, 248), (256, 255, 246), (240, 249, 248), (256, 247, 375), (250, 249, 240), (242, 251, 250), (243, 252, 251), (253, 252, 243), (254, 253, 244), (246, 255, 254), (252, 261, 260), (262, 261, 252), (263, 262, 253), (255, 264, 263), (418, 248, 257), (265, 264, 255), (249, 258, 257), (265, 256, 381), (259, 258, 249), (251, 260, 259), (274, 273, 264), (258, 267, 266), (274, 265, 383), (268, 267, 258), (260, 269, 268), (261, 270, 269), (271, 270, 261), (272, 271, 262), (264, 273, 272), (421, 257, 266), (280, 279, 270), (281, 280, 271), (273, 282, 281), (423, 266, 275), (283, 282, 273), (267, 276, 275), (283, 274, 382), (277, 276, 267), (269, 278, 277), (270, 279, 278), (378, 337, 283), (337, 338, 292), (283, 337, 292), (286, 285, 276), (278, 287, 286), (279, 288, 287), (289, 288, 279), (290, 289, 280), (282, 291, 290), (414, 422, 275), (275, 284, 369), (284, 368, 369), (369, 413, 275), (292, 291, 282), (276, 285, 284), (299, 298, 289), (291, 300, 299), (284, 293, 372), (291, 292, 301), (285, 294, 293), (343, 301, 292), (295, 294, 285), (287, 296, 295), (288, 297, 296), (298, 297, 288), (304, 303, 294), (296, 305, 304), (297, 306, 305), (307, 306, 297), (308, 307, 298), (300, 309, 308), (293, 302, 371), (300, 301, 310), (294, 303, 302), (341, 310, 301), (313, 8, 307), (10, 313, 308), (370, 371, 302), (302, 311, 370), (309, 310, 314), (303, 2, 311), (342, 314, 310), (304, 312, 2), (305, 4, 312), (306, 6, 4), (8, 6, 306)])
_uv = me_x.uv_layers.new(name='UVマップ')
_uv.uv.foreach_set('vector', [0.1525, 0.6446, 0.006601, 0.6645, 0.1618, 0.6104, 0.1618, 0.6104, 0.006601, 0.6645, 0.166, 0.5793, 0.166, 0.5793, 0.006601, 0.6645, 0.1642, 0.5519, 0.1607, 0.5455, 0.1637, 0.5485, 0.1642, 0.5519, 0.006601, 0.6645, 0.1463, 0.5305, 0.1474, 0.532, 0.1439, 0.5278, 0.006601, 0.6645, 0.1372, 0.5192, 0.1372, 0.5192, 0.1309, 0.5095, 0.135, 0.5161, 0.1309, 0.5095, 0.1257, 0.497, 0.1257, 0.497, 7.779e-05, 0.3432, 0.1336, 0.4874, 0.1257, 0.497, 0.1336, 0.4874, 0.1391, 0.4786, 0.1371, 0.4815, 7.779e-05, 0.3432, 0.1451, 0.4705, 0.1391, 0.4786, 0.1474, 0.4678, 7.779e-05, 0.3432, 0.1484, 0.4664, 0.164, 0.4497, 0.1611, 0.4528, 0.1644, 0.4462, 7.779e-05, 0.3432, 0.1652, 0.4187, 0.1644, 0.4462, 7.779e-05, 0.3432, 0.1599, 0.3881, 0.1652, 0.4187, 0.1599, 0.3881, 7.779e-05, 0.3432, 0.1491, 0.3541, 0.1491, 0.3541, 7.779e-05, 0.3432, 0.1373, 0.3221, 0.1373, 0.3221, 7.779e-05, 0.3432, 0.1247, 0.2927, 0.1247, 0.2927, 7.779e-05, 0.3432, 0.112, 0.2665, 0.112, 0.2665, 7.779e-05, 0.3432, 0.09963, 0.2438, 0.09963, 0.2438, 7.779e-05, 0.3432, 0.08798, 0.225, 0.08798, 0.225, 7.779e-05, 0.3432, 0.07704, 0.2102, 0.07704, 0.2102, 7.779e-05, 0.3432, 0.06648, 0.1992, 0.06049, 0.8092, 0.006601, 0.6645, 0.07196, 0.8045, 0.07196, 0.8045, 0.006601, 0.6645, 0.08169, 0.7969, 0.08169, 0.7969, 0.006601, 0.6645, 0.0908, 0.786, 0.0908, 0.786, 0.006601, 0.6645, 0.1001, 0.7715, 0.1001, 0.7715, 0.006601, 0.6645, 0.11, 0.7531, 0.11, 0.7531, 0.006601, 0.6645, 0.1205, 0.731, 0.1205, 0.731, 0.006601, 0.6645, 0.1314, 0.7054, 0.3267, 0.8986, 0.2996, 0.8353, 0.349, 0.8739, 0.1314, 0.7054, 0.006601, 0.6645, 0.1423, 0.6764, 0.1423, 0.6764, 0.006601, 0.6645, 0.1525, 0.6446, 0.351, 0.9452, 0.308, 0.921, 0.3628, 0.9296, 0.2421, 0.7349, 0.3577, 0.7707, 0.3267, 0.8038, 0.2189, 0.7718, 0.3267, 0.8038, 0.2996, 0.8353, 0.199, 0.804, 0.2996, 0.8353, 0.2766, 0.8643, 0.182, 0.8315, 0.2766, 0.8643, 0.2572, 0.8901, 0.1677, 0.8543, 0.2572, 0.8901, 0.2415, 0.912, 0.156, 0.8722, 0.2415, 0.912, 0.2291, 0.9301, 0.146, 0.8858, 0.2291, 0.9301, 0.2197, 0.9444, 0.1367, 0.8961, 0.2197, 0.9444, 0.2122, 0.9564, 0.2046, 0.9694, 0.1367, 0.8961, 0.2122, 0.9564, 0.2251, 0.0463, 0.1315, 0.09688, 0.2145, 0.03048, 0.2389, 0.06668, 0.1431, 0.1118, 0.2251, 0.0463, 0.2561, 0.09143, 0.1568, 0.1314, 0.2389, 0.06668, 0.2768, 0.1202, 0.1732, 0.1561, 0.2561, 0.09143, 0.301, 0.1522, 0.1923, 0.1856, 0.2768, 0.1202, 0.3288, 0.1867, 0.2142, 0.2197, 0.301, 0.1522, 0.3602, 0.2223, 0.2391, 0.2584, 0.3288, 0.1867, 0.3014, 0.3499, 0.3602, 0.2223, 0.3953, 0.2562, 0.3343, 0.4017, 0.3953, 0.2562, 0.4326, 0.286, 0.3809, 0.409, 0.4326, 0.286, 0.4005, 0.4141, 0.419, 0.4204, 0.4141, 0.4184, 0.4666, 0.3103, 0.5278, 0.3453, 0.4635, 0.4424, 0.4574, 0.4387, 0.4867, 0.4595, 0.4849, 0.4581, 0.5068, 0.4628, 0.5241, 0.4692, 0.5523, 0.3569, 0.5714, 0.3649, 0.5384, 0.4775, 0.5714, 0.3649, 0.5863, 0.3706, 0.5728, 0.6356, 0.5404, 0.5169, 0.5886, 0.6301, 0.5528, 0.6434, 0.5263, 0.5257, 0.5728, 0.6356, 0.4865, 0.538, 0.4885, 0.5362, 0.5085, 0.5322, 0.4748, 0.5476, 0.527, 0.6548, 0.4643, 0.5544, 0.4644, 0.6882, 0.4196, 0.5766, 0.4394, 0.5681, 0.4302, 0.7114, 0.3811, 0.5876, 0.3933, 0.5843, 0.3928, 0.7392, 0.3347, 0.5945, 0.4302, 0.7114, 0.3577, 0.7707, 0.3025, 0.6456, 0.3928, 0.7392, 0.1423, 0.6764, 0.2695, 0.6931, 0.2421, 0.7349, 0.1314, 0.7054, 0.2421, 0.7349, 0.2189, 0.7718, 0.1205, 0.731, 0.2189, 0.7718, 0.199, 0.804, 0.11, 0.7531, 0.199, 0.804, 0.182, 0.8315, 0.1001, 0.7715, 0.182, 0.8315, 0.1677, 0.8543, 0.0908, 0.786, 0.1677, 0.8543, 0.156, 0.8722, 0.08169, 0.7969, 0.156, 0.8722, 0.146, 0.8858, 0.07196, 0.8045, 0.146, 0.8858, 0.1367, 0.8961, 0.1255, 0.9051, 0.07196, 0.8045, 0.1367, 0.8961, 0.1431, 0.1118, 0.06648, 0.1992, 0.1315, 0.09688, 0.1568, 0.1314, 0.07704, 0.2102, 0.1431, 0.1118, 0.1732, 0.1561, 0.08798, 0.225, 0.1568, 0.1314, 0.1923, 0.1856, 0.09963, 0.2438, 0.1732, 0.1561, 0.2142, 0.2197, 0.112, 0.2665, 0.1923, 0.1856, 0.2391, 0.2584, 0.1247, 0.2927, 0.2142, 0.2197, 0.2678, 0.3015, 0.1373, 0.3221, 0.2391, 0.2584, 0.1599, 0.3881, 0.2678, 0.3015, 0.3014, 0.3499, 0.3014, 0.3499, 0.2715, 0.4037, 0.2525, 0.408, 0.1652, 0.4187, 0.1876, 0.4337, 0.174, 0.4418, 0.3303, 0.404, 0.3343, 0.4017, 0.3368, 0.4046, 0.1644, 0.4462, 0.1663, 0.4477, 0.1646, 0.4487, 0.4946, 0.4667, 0.4873, 0.46, 0.5068, 0.4628, 0.5083, 0.4831, 0.5241, 0.4692, 0.5087, 0.4837, 0.5384, 0.4775, 0.5162, 0.4978, 0.5149, 0.4947, 0.5162, 0.4978, 0.5404, 0.5169, 0.5129, 0.5075, 0.5032, 0.5208, 0.5097, 0.5125, 0.5085, 0.5322, 0.5085, 0.5322, 0.4959, 0.5288, 0.5018, 0.5228, 0.1642, 0.5519, 0.1644, 0.5495, 0.1666, 0.5506, 0.166, 0.5793, 0.1741, 0.556, 0.1877, 0.5643, 0.3347, 0.5945, 0.3323, 0.5921, 0.3372, 0.5918, 0.3025, 0.6456, 0.2724, 0.5931, 0.2919, 0.5948, 0.2695, 0.6931, 0.1618, 0.6104, 0.3025, 0.6456, 0.308, 0.921, 0.2766, 0.8643, 0.3267, 0.8986, 0.2929, 0.9403, 0.2572, 0.8901, 0.308, 0.921, 0.2815, 0.9563, 0.2415, 0.912, 0.2929, 0.9403, 0.2737, 0.9697, 0.2291, 0.9301, 0.2815, 0.9563, 0.2689, 0.982, 0.2197, 0.9444, 0.2737, 0.9697, 0.2046, 0.9694, 0.2689, 0.982, 0.2672, 0.996, 0.2251, 0.0463, 0.2776, 7.781e-05, 0.2861, 0.0165, 0.2389, 0.06668, 0.2861, 0.0165, 0.2982, 0.03591, 0.2561, 0.09143, 0.2982, 0.03591, 0.314, 0.05875, 0.2768, 0.1202, 0.314, 0.05875, 0.3332, 0.08472, 0.301, 0.1522, 0.3332, 0.08472, 0.3558, 0.113, 0.3288, 0.1867, 0.3558, 0.113, 0.3815, 0.1425, 0.3602, 0.2223, 0.3815, 0.1425, 0.4102, 0.172, 0.4407, 0.2003, 0.3602, 0.2223, 0.4102, 0.172, 0.4719, 0.2259, 0.3953, 0.2562, 0.4407, 0.2003, 0.5021, 0.2479, 0.4326, 0.286, 0.4719, 0.2259, 0.5299, 0.2664, 0.4666, 0.3103, 0.5021, 0.2479, 0.554, 0.2808, 0.4997, 0.3306, 0.5299, 0.2664, 0.5741, 0.2914, 0.5278, 0.3453, 0.554, 0.2808, 0.5908, 0.2982, 0.5523, 0.3569, 0.5741, 0.2914, 0.6056, 0.3015, 0.5714, 0.3649, 0.5908, 0.2982, 0.5728, 0.6356, 0.6056, 0.7031, 0.5901, 0.7057, 0.5528, 0.6434, 0.5901, 0.7057, 0.5725, 0.7118, 0.527, 0.6548, 0.5725, 0.7118, 0.5514, 0.7216, 0.498, 0.669, 0.5514, 0.7216, 0.5262, 0.735, 0.4644, 0.6882, 0.5262, 0.735, 0.4974, 0.752, 0.4302, 0.7114, 0.4974, 0.752, 0.4663, 0.7722, 0.3928, 0.7392, 0.4663, 0.7722, 0.4344, 0.7956, 0.3577, 0.7707, 0.4344, 0.7956, 0.4035, 0.8212, 0.349, 0.8739, 0.3267, 0.8038, 0.3747, 0.8477, 0.3747, 0.8477, 0.3577, 0.7707, 0.4035, 0.8212, 0.551, 0.9422, 0.4145, 0.8779, 0.4359, 0.86, 0.551, 0.9422, 0.3948, 0.8957, 0.4145, 0.8779, 0.551, 0.9422, 0.4359, 0.86, 0.4583, 0.8423, 0.551, 0.9422, 0.4583, 0.8423, 0.4811, 0.8259, 0.551, 0.9422, 0.4811, 0.8259, 0.5036, 0.8112, 0.551, 0.9422, 0.5036, 0.8112, 0.5251, 0.7988, 0.551, 0.9422, 0.5251, 0.7988, 0.5451, 0.7891, 0.551, 0.9422, 0.5451, 0.7891, 0.5631, 0.7825, 0.551, 0.9422, 0.5631, 0.7825, 0.5793, 0.7792, 0.551, 0.9422, 0.5793, 0.7792, 0.5942, 0.78, 0.5708, 0.06253, 0.5994, 0.2264, 0.5848, 0.2261, 0.5708, 0.06253, 0.5848, 0.2261, 0.5691, 0.2218, 0.5708, 0.06253, 0.5691, 0.2218, 0.5517, 0.2139, 0.5708, 0.06253, 0.5517, 0.2139, 0.5326, 0.2029, 0.5708, 0.06253, 0.5326, 0.2029, 0.512, 0.189, 0.5708, 0.06253, 0.512, 0.189, 0.4903, 0.1725, 0.5708, 0.06253, 0.4903, 0.1725, 0.4682, 0.154, 0.5708, 0.06253, 0.4682, 0.154, 0.4465, 0.1341, 0.5708, 0.06253, 0.4465, 0.1341, 0.4256, 0.1136, 0.5708, 0.06253, 0.4256, 0.1136, 0.4063, 0.0931, 0.5708, 0.06253, 0.4063, 0.0931, 0.3894, 0.07298, 0.5708, 0.06253, 0.3894, 0.07298, 0.3751, 0.05371, 0.5708, 0.06253, 0.3751, 0.05371, 0.3638, 0.03556, 0.5708, 0.06253, 0.3638, 0.03556, 0.3559, 0.01871, 0.5708, 0.06253, 0.3559, 0.01871, 0.3517, 0.003073, 0.551, 0.9422, 0.3388, 0.9999, 0.3358, 0.9868, 0.551, 0.9422, 0.3358, 0.9868, 0.3372, 0.9735, 0.551, 0.9422, 0.3372, 0.9735, 0.3423, 0.9598, 0.551, 0.9422, 0.3423, 0.9598, 0.351, 0.9452, 0.551, 0.9422, 0.351, 0.9452, 0.3628, 0.9296, 0.551, 0.9422, 0.3628, 0.9296, 0.3775, 0.9131, 0.551, 0.9422, 0.3775, 0.9131, 0.3948, 0.8957, 0.3423, 0.9598, 0.2929, 0.9403, 0.351, 0.9452, 0.3372, 0.9735, 0.2815, 0.9563, 0.3423, 0.9598, 0.3358, 0.9868, 0.2737, 0.9697, 0.3372, 0.9735, 0.2672, 0.996, 0.3358, 0.9868, 0.3388, 0.9999, 0.2861, 0.0165, 0.3517, 0.003073, 0.3559, 0.01871, 0.2982, 0.03591, 0.3559, 0.01871, 0.3638, 0.03556, 0.314, 0.05875, 0.3638, 0.03556, 0.3751, 0.05371, 0.3332, 0.08472, 0.3751, 0.05371, 0.3894, 0.07298, 0.3558, 0.113, 0.3894, 0.07298, 0.4063, 0.0931, 0.3815, 0.1425, 0.4063, 0.0931, 0.4256, 0.1136, 0.4102, 0.172, 0.4256, 0.1136, 0.4465, 0.1341, 0.4682, 0.154, 0.4102, 0.172, 0.4465, 0.1341, 0.4903, 0.1725, 0.4407, 0.2003, 0.4682, 0.154, 0.512, 0.189, 0.4719, 0.2259, 0.4903, 0.1725, 0.5326, 0.2029, 0.5021, 0.2479, 0.512, 0.189, 0.5517, 0.2139, 0.5299, 0.2664, 0.5326, 0.2029, 0.5691, 0.2218, 0.554, 0.2808, 0.5517, 0.2139, 0.5848, 0.2261, 0.5741, 0.2914, 0.5691, 0.2218, 0.5994, 0.2264, 0.5908, 0.2982, 0.5848, 0.2261, 0.5901, 0.7057, 0.5942, 0.78, 0.5793, 0.7792, 0.5725, 0.7118, 0.5793, 0.7792, 0.5631, 0.7825, 0.5514, 0.7216, 0.5631, 0.7825, 0.5451, 0.7891, 0.5262, 0.735, 0.5451, 0.7891, 0.5251, 0.7988, 0.4974, 0.752, 0.5251, 0.7988, 0.5036, 0.8112, 0.4663, 0.7722, 0.5036, 0.8112, 0.4811, 0.8259, 0.4344, 0.7956, 0.4811, 0.8259, 0.4583, 0.8423, 0.4035, 0.8212, 0.4583, 0.8423, 0.4359, 0.86, 0.3948, 0.8957, 0.3747, 0.8477, 0.4145, 0.8779, 0.4145, 0.8779, 0.4035, 0.8212, 0.4359, 0.86, 0.3628, 0.9296, 0.3267, 0.8986, 0.3775, 0.9131, 0.3775, 0.9131, 0.349, 0.8739, 0.3948, 0.8957, 0.4184, 0.461, 0.4, 0.4801, 0.4001, 0.4608, 0.419, 0.4395, 0.4001, 0.4608, 0.4001, 0.4395, 0.4001, 0.5822, 0.4011, 0.5822, 0.4001, 0.5825, 0.4041, 0.4151, 0.4141, 0.4184, 0.4001, 0.4395, 0.4037, 0.5815, 0.4001, 0.5573, 0.4196, 0.5766, 0.4005, 0.4144, 0.4005, 0.4141, 0.4016, 0.4144, 0.4001, 0.536, 0.4191, 0.5573, 0.4001, 0.5573, 0.4178, 0.5165, 0.4001, 0.536, 0.3999, 0.5167, 0.4008, 0.4985, 0.4178, 0.5165, 0.3999, 0.5167, 0.4182, 0.4802, 0.4008, 0.4985, 0.4, 0.4801, 0.4361, 0.4802, 0.4183, 0.4986, 0.4182, 0.4802, 0.4184, 0.461, 0.4361, 0.4802, 0.4182, 0.4802, 0.419, 0.4395, 0.4366, 0.4616, 0.4184, 0.461, 0.4386, 0.4285, 0.419, 0.4395, 0.419, 0.4204, 0.4191, 0.5573, 0.4394, 0.5681, 0.4196, 0.5766, 0.4366, 0.535, 0.4191, 0.5573, 0.4184, 0.5356, 0.4358, 0.516, 0.4184, 0.5356, 0.4178, 0.5165, 0.4183, 0.4986, 0.4358, 0.516, 0.4178, 0.5165, 0.4526, 0.5614, 0.4448, 0.5653, 0.438, 0.5561, 0.438, 0.5561, 0.4546, 0.5337, 0.4569, 0.5547, 0.4532, 0.5152, 0.4366, 0.535, 0.4358, 0.516, 0.4527, 0.4977, 0.4358, 0.516, 0.4355, 0.4978, 0.4361, 0.4802, 0.4527, 0.4977, 0.4355, 0.4977, 0.4366, 0.4616, 0.453, 0.4806, 0.4361, 0.4802, 0.4377, 0.4405, 0.454, 0.4624, 0.4366, 0.4616, 0.4377, 0.4405, 0.4522, 0.4352, 0.4562, 0.442, 0.4694, 0.4812, 0.4527, 0.4977, 0.453, 0.4806, 0.454, 0.4624, 0.4694, 0.4812, 0.453, 0.4806, 0.4734, 0.4489, 0.454, 0.4624, 0.4635, 0.4424, 0.4562, 0.442, 0.4574, 0.4387, 0.4635, 0.4424, 0.4569, 0.5547, 0.4643, 0.5544, 0.4571, 0.5586, 0.4546, 0.5337, 0.4717, 0.5319, 0.4748, 0.5476, 0.4699, 0.5143, 0.4546, 0.5337, 0.4532, 0.5152, 0.4527, 0.4977, 0.4699, 0.5143, 0.4532, 0.5152, 0.4858, 0.5386, 0.4871, 0.5295, 0.4865, 0.538, 0.4699, 0.5143, 0.4871, 0.5295, 0.4717, 0.5319, 0.4849, 0.4972, 0.4699, 0.5143, 0.4692, 0.4975, 0.4694, 0.4812, 0.4849, 0.4972, 0.4692, 0.4975, 0.486, 0.4663, 0.4694, 0.4812, 0.4707, 0.4642, 0.4846, 0.4578, 0.4849, 0.4581, 0.486, 0.4663, 0.4849, 0.4818, 0.4999, 0.4718, 0.4994, 0.4823, 0.486, 0.4663, 0.4873, 0.46, 0.4946, 0.4667, 0.489, 0.5357, 0.4871, 0.5295, 0.4959, 0.5288, 0.486, 0.5132, 0.5018, 0.5228, 0.4959, 0.5288, 0.4849, 0.4972, 0.5011, 0.5125, 0.486, 0.5132, 0.4994, 0.4823, 0.4849, 0.4972, 0.4849, 0.4818, 0.5011, 0.5125, 0.5097, 0.5125, 0.5032, 0.5208, 0.5129, 0.5075, 0.5122, 0.51, 0.5097, 0.5125, 0.5003, 0.4975, 0.5149, 0.4947, 0.5162, 0.4978, 0.4994, 0.4823, 0.501, 0.4731, 0.5083, 0.4831, 0.1257, 0.497, 0.1257, 0.497, 0.1336, 0.4874, 0.1391, 0.4786, 0.1451, 0.4705, 0.1481, 0.4831, 0.1484, 0.4678, 0.1474, 0.4678, 0.1484, 0.4664, 0.1474, 0.532, 0.1463, 0.5305, 0.1474, 0.5305, 0.1439, 0.5278, 0.1372, 0.5192, 0.147, 0.5145, 0.147, 0.5145, 0.135, 0.5161, 0.1309, 0.5095, 0.1536, 0.5391, 0.1474, 0.532, 0.1624, 0.5297, 0.1624, 0.5297, 0.147, 0.5145, 0.1621, 0.5141, 0.1621, 0.5141, 0.1466, 0.4986, 0.1626, 0.4989, 0.1466, 0.4986, 0.1625, 0.4837, 0.1626, 0.4989, 0.1481, 0.4831, 0.163, 0.4684, 0.1625, 0.4837, 0.1542, 0.4593, 0.163, 0.4684, 0.1484, 0.4664, 0.1637, 0.453, 0.1611, 0.4528, 0.164, 0.4497, 0.1637, 0.5485, 0.1607, 0.5455, 0.1633, 0.5452, 0.1625, 0.4837, 0.1772, 0.4682, 0.1774, 0.4837, 0.1637, 0.453, 0.1772, 0.4682, 0.163, 0.4684, 0.1663, 0.4477, 0.1669, 0.4474, 0.1637, 0.453, 0.1676, 0.5513, 0.1666, 0.5506, 0.1763, 0.5461, 0.1633, 0.5452, 0.177, 0.5298, 0.1763, 0.5461, 0.177, 0.5298, 0.1621, 0.5141, 0.1773, 0.5142, 0.1773, 0.5142, 0.1626, 0.4989, 0.1782, 0.499, 0.1626, 0.4989, 0.1774, 0.4837, 0.1782, 0.499, 0.192, 0.5307, 0.1773, 0.5142, 0.1927, 0.5145, 0.1927, 0.5145, 0.1782, 0.499, 0.1937, 0.499, 0.1782, 0.499, 0.1927, 0.4834, 0.1937, 0.4989, 0.1774, 0.4837, 0.192, 0.4673, 0.1927, 0.4834, 0.1762, 0.452, 0.192, 0.4673, 0.1772, 0.4682, 0.1904, 0.4499, 0.174, 0.4418, 0.1876, 0.4337, 0.1905, 0.5483, 0.1741, 0.556, 0.1763, 0.5461, 0.1763, 0.5461, 0.192, 0.5307, 0.1905, 0.5483, 0.1904, 0.4499, 0.2075, 0.4662, 0.192, 0.4673, 0.2029, 0.572, 0.2035, 0.5721, 0.2034, 0.5723, 0.1904, 0.4499, 0.1876, 0.4337, 0.1907, 0.4319, 0.2061, 0.5502, 0.2035, 0.5721, 0.2029, 0.572, 0.2025, 0.4257, 0.2025, 0.426, 0.2016, 0.4261, 0.2076, 0.5317, 0.1905, 0.5483, 0.192, 0.5307, 0.1927, 0.5145, 0.2076, 0.5317, 0.192, 0.5307, 0.1937, 0.499, 0.2084, 0.515, 0.1927, 0.5145, 0.2083, 0.4829, 0.1937, 0.4989, 0.1927, 0.4834, 0.2075, 0.4662, 0.1927, 0.4834, 0.192, 0.4673, 0.2084, 0.515, 0.2238, 0.5327, 0.2076, 0.5317, 0.2094, 0.4989, 0.2245, 0.5154, 0.2084, 0.515, 0.2244, 0.4824, 0.2094, 0.4989, 0.2083, 0.4829, 0.2235, 0.4651, 0.2083, 0.4829, 0.2075, 0.4662, 0.2059, 0.4478, 0.2235, 0.4651, 0.2075, 0.4662, 0.22, 0.5736, 0.2196, 0.5777, 0.2062, 0.5733, 0.2193, 0.4241, 0.2059, 0.4478, 0.2025, 0.426, 0.2061, 0.5502, 0.22, 0.5736, 0.2035, 0.5721, 0.2025, 0.426, 0.2025, 0.4257, 0.2053, 0.4246, 0.2238, 0.5327, 0.2061, 0.5502, 0.2076, 0.5317, 0.222, 0.4462, 0.2401, 0.4641, 0.2235, 0.4651, 0.2196, 0.5777, 0.2373, 0.5756, 0.2363, 0.5826, 0.2365, 0.4219, 0.222, 0.4462, 0.2193, 0.4241, 0.2224, 0.5516, 0.2373, 0.5756, 0.22, 0.5736, 0.2365, 0.4219, 0.2187, 0.4197, 0.2355, 0.4145, 0.2404, 0.5335, 0.2224, 0.5516, 0.2238, 0.5327, 0.2245, 0.5154, 0.2404, 0.5335, 0.2238, 0.5327, 0.2255, 0.4989, 0.241, 0.5157, 0.2245, 0.5154, 0.2409, 0.4819, 0.2255, 0.4989, 0.2244, 0.4824, 0.2401, 0.4641, 0.2244, 0.4824, 0.2235, 0.4651, 0.2421, 0.4988, 0.2579, 0.516, 0.241, 0.5157, 0.2578, 0.4814, 0.2421, 0.4988, 0.2409, 0.4819, 0.2572, 0.4633, 0.2409, 0.4819, 0.2401, 0.4641, 0.2388, 0.4446, 0.2572, 0.4633, 0.2401, 0.4641, 0.2363, 0.5826, 0.2548, 0.5781, 0.2534, 0.589, 0.2541, 0.4193, 0.2388, 0.4446, 0.2365, 0.4219, 0.2393, 0.553, 0.2548, 0.5781, 0.2373, 0.5756, 0.2541, 0.4193, 0.2355, 0.4145, 0.2525, 0.408, 0.2575, 0.5342, 0.2393, 0.553, 0.2404, 0.5335, 0.241, 0.5157, 0.2575, 0.5342, 0.2404, 0.5335, 0.2534, 0.589, 0.2732, 0.5795, 0.2724, 0.5931, 0.2725, 0.4178, 0.256, 0.4432, 0.2541, 0.4193, 0.2565, 0.5542, 0.2732, 0.5795, 0.2548, 0.5781, 0.2725, 0.4178, 0.2525, 0.408, 0.2715, 0.4037, 0.2748, 0.5347, 0.2565, 0.5542, 0.2575, 0.5342, 0.2579, 0.516, 0.2748, 0.5347, 0.2575, 0.5342, 0.259, 0.4987, 0.2752, 0.5162, 0.2579, 0.516, 0.275, 0.4811, 0.259, 0.4987, 0.2578, 0.4814, 0.2746, 0.4626, 0.2578, 0.4814, 0.2572, 0.4633, 0.256, 0.4432, 0.2746, 0.4626, 0.2572, 0.4633, 0.2762, 0.4987, 0.2927, 0.5164, 0.2752, 0.5162, 0.2925, 0.4808, 0.2762, 0.4987, 0.275, 0.4811, 0.2922, 0.4622, 0.275, 0.4811, 0.2746, 0.4626, 0.2737, 0.4422, 0.2922, 0.4622, 0.2746, 0.4626, 0.2724, 0.5931, 0.2918, 0.5798, 0.2919, 0.5948, 0.2911, 0.4172, 0.2737, 0.4422, 0.2725, 0.4178, 0.2742, 0.555, 0.2918, 0.5798, 0.2732, 0.5795, 0.2911, 0.4172, 0.2715, 0.4037, 0.291, 0.4018, 0.2924, 0.535, 0.2742, 0.555, 0.2748, 0.5347, 0.2752, 0.5162, 0.2924, 0.535, 0.2748, 0.5347, 0.3096, 0.4178, 0.2917, 0.4417, 0.2911, 0.4172, 0.2921, 0.5554, 0.3101, 0.579, 0.2918, 0.5798, 0.3096, 0.4178, 0.291, 0.4018, 0.31, 0.4019, 0.3101, 0.5352, 0.2921, 0.5554, 0.2924, 0.535, 0.2927, 0.5164, 0.3101, 0.5352, 0.2924, 0.535, 0.2937, 0.4986, 0.3103, 0.5165, 0.2927, 0.5164, 0.3102, 0.4806, 0.2937, 0.4986, 0.2925, 0.4808, 0.3099, 0.4619, 0.2925, 0.4808, 0.2922, 0.4622, 0.2917, 0.4417, 0.3099, 0.4619, 0.2922, 0.4622, 0.2919, 0.5948, 0.3101, 0.579, 0.3108, 0.5945, 0.328, 0.4805, 0.3113, 0.4985, 0.3102, 0.4806, 0.3277, 0.4616, 0.3102, 0.4806, 0.3099, 0.4619, 0.3096, 0.4413, 0.3277, 0.4616, 0.3099, 0.4619, 0.3108, 0.5945, 0.3275, 0.5784, 0.3283, 0.5926, 0.3271, 0.4182, 0.3096, 0.4413, 0.3096, 0.4178, 0.3099, 0.5556, 0.3275, 0.5784, 0.3101, 0.579, 0.3271, 0.4182, 0.31, 0.4019, 0.3277, 0.4037, 0.3279, 0.5353, 0.3099, 0.5556, 0.3101, 0.5352, 0.3103, 0.5165, 0.3279, 0.5353, 0.3101, 0.5352, 0.3113, 0.4986, 0.3281, 0.5165, 0.3103, 0.5165, 0.3271, 0.4182, 0.3277, 0.4037, 0.3303, 0.404, 0.3458, 0.5355, 0.3277, 0.5557, 0.3279, 0.5353, 0.3281, 0.5165, 0.3458, 0.5355, 0.3279, 0.5353, 0.3291, 0.4985, 0.3459, 0.5166, 0.3281, 0.5165, 0.3459, 0.4803, 0.3291, 0.4985, 0.328, 0.4805, 0.3456, 0.4614, 0.328, 0.4805, 0.3277, 0.4616, 0.3274, 0.4412, 0.3456, 0.4614, 0.3277, 0.4616, 0.3323, 0.5921, 0.3308, 0.5923, 0.3275, 0.5784, 0.3446, 0.4175, 0.3274, 0.4412, 0.3271, 0.4182, 0.3277, 0.5557, 0.3448, 0.579, 0.3275, 0.5784, 0.3636, 0.4611, 0.3459, 0.4803, 0.3456, 0.4614, 0.3453, 0.4408, 0.3636, 0.4611, 0.3456, 0.4614, 0.3448, 0.579, 0.3615, 0.5907, 0.3434, 0.5916, 0.3453, 0.4408, 0.3622, 0.4157, 0.3632, 0.4403, 0.3455, 0.556, 0.3624, 0.5808, 0.3448, 0.579, 0.3613, 0.4057, 0.3446, 0.4175, 0.3431, 0.4048, 0.3637, 0.5358, 0.3455, 0.556, 0.3458, 0.5355, 0.3459, 0.5166, 0.3637, 0.5358, 0.3458, 0.5355, 0.347, 0.4985, 0.3639, 0.5167, 0.3459, 0.5166, 0.3638, 0.4802, 0.347, 0.4985, 0.3459, 0.4803, 0.3818, 0.5361, 0.3634, 0.5566, 0.3637, 0.5358, 0.3639, 0.5167, 0.3818, 0.5361, 0.3637, 0.5358, 0.3649, 0.4985, 0.3819, 0.5167, 0.3639, 0.5167, 0.3819, 0.4801, 0.3649, 0.4984, 0.3638, 0.4802, 0.3818, 0.4607, 0.3638, 0.4802, 0.3636, 0.4611, 0.3632, 0.4403, 0.3818, 0.4607, 0.3636, 0.4611, 0.3624, 0.5808, 0.3811, 0.5876, 0.3615, 0.5907, 0.3632, 0.4403, 0.3811, 0.4146, 0.3816, 0.4397, 0.3634, 0.5566, 0.3813, 0.5821, 0.3624, 0.5808, 0.3809, 0.409, 0.3622, 0.4157, 0.3613, 0.4057, 0.4001, 0.4608, 0.3819, 0.4801, 0.3818, 0.4607, 0.4001, 0.4395, 0.3818, 0.4607, 0.3816, 0.4397, 0.4001, 0.5822, 0.4001, 0.5825, 0.3933, 0.5843, 0.3816, 0.4397, 0.4005, 0.4144, 0.4001, 0.4395, 0.3816, 0.557, 0.4001, 0.5822, 0.3813, 0.5821, 0.4005, 0.4141, 0.3811, 0.4146, 0.3809, 0.409, 0.3818, 0.5361, 0.4001, 0.5573, 0.3816, 0.557, 0.3819, 0.5167, 0.4001, 0.536, 0.3818, 0.5361, 0.3829, 0.4985, 0.3999, 0.5167, 0.3819, 0.5167, 0.4, 0.4801, 0.3829, 0.4985, 0.3819, 0.4801, 0.1637, 0.5485, 0.1644, 0.5495, 0.1642, 0.5519, 0.1642, 0.5519, 0.006601, 0.6645, 0.1607, 0.5455, 0.006601, 0.6645, 0.1536, 0.5391, 0.1607, 0.5455, 0.1474, 0.532, 0.1536, 0.5391, 0.006601, 0.6645, 0.006601, 0.6645, 0.1439, 0.5278, 0.1463, 0.5305, 0.1372, 0.5192, 0.006601, 0.6645, 0.1309, 0.5095, 0.1309, 0.5095, 0.006601, 0.6645, 0.1257, 0.497, 0.1336, 0.4874, 7.779e-05, 0.3432, 0.1391, 0.4786, 0.1474, 0.4678, 0.1451, 0.4705, 7.779e-05, 0.3432, 7.779e-05, 0.3432, 0.1542, 0.4593, 0.1484, 0.4664, 0.1611, 0.4528, 0.1542, 0.4593, 7.779e-05, 0.3432, 7.779e-05, 0.3432, 0.1644, 0.4462, 0.1611, 0.4528, 0.1644, 0.4462, 0.1646, 0.4487, 0.164, 0.4497, 0.3267, 0.8986, 0.2766, 0.8643, 0.2996, 0.8353, 0.351, 0.9452, 0.2929, 0.9403, 0.308, 0.921, 0.2421, 0.7349, 0.2695, 0.6931, 0.3577, 0.7707, 0.2189, 0.7718, 0.2421, 0.7349, 0.3267, 0.8038, 0.199, 0.804, 0.2189, 0.7718, 0.2996, 0.8353, 0.182, 0.8315, 0.199, 0.804, 0.2766, 0.8643, 0.1677, 0.8543, 0.182, 0.8315, 0.2572, 0.8901, 0.156, 0.8722, 0.1677, 0.8543, 0.2415, 0.912, 0.146, 0.8858, 0.156, 0.8722, 0.2291, 0.9301, 0.1367, 0.8961, 0.146, 0.8858, 0.2197, 0.9444, 0.2046, 0.9694, 0.1255, 0.9051, 0.1367, 0.8961, 0.2251, 0.0463, 0.1431, 0.1118, 0.1315, 0.09688, 0.2389, 0.06668, 0.1568, 0.1314, 0.1431, 0.1118, 0.2561, 0.09143, 0.1732, 0.1561, 0.1568, 0.1314, 0.2768, 0.1202, 0.1923, 0.1856, 0.1732, 0.1561, 0.301, 0.1522, 0.2142, 0.2197, 0.1923, 0.1856, 0.3288, 0.1867, 0.2391, 0.2584, 0.2142, 0.2197, 0.3602, 0.2223, 0.2678, 0.3015, 0.2391, 0.2584, 0.3014, 0.3499, 0.2678, 0.3015, 0.3602, 0.2223, 0.3343, 0.4017, 0.3014, 0.3499, 0.3953, 0.2562, 0.3431, 0.4048, 0.3368, 0.4046, 0.3343, 0.4017, 0.3343, 0.4017, 0.4326, 0.286, 0.3431, 0.4048, 0.4326, 0.286, 0.4666, 0.3103, 0.4005, 0.4141, 0.3431, 0.4048, 0.4326, 0.286, 0.3613, 0.4057, 0.4666, 0.3103, 0.4041, 0.4151, 0.4016, 0.4144, 0.4666, 0.3103, 0.4016, 0.4144, 0.4005, 0.4141, 0.3613, 0.4057, 0.4326, 0.286, 0.3809, 0.409, 0.4041, 0.4151, 0.4666, 0.3103, 0.4141, 0.4184, 0.4666, 0.3103, 0.4997, 0.3306, 0.4386, 0.4285, 0.419, 0.4204, 0.4666, 0.3103, 0.4386, 0.4285, 0.4997, 0.3306, 0.4522, 0.4352, 0.4386, 0.4285, 0.4565, 0.4381, 0.4522, 0.4352, 0.4997, 0.3306, 0.4997, 0.3306, 0.5278, 0.3453, 0.4565, 0.4381, 0.5278, 0.3453, 0.4846, 0.4578, 0.4734, 0.4489, 0.5278, 0.3453, 0.4734, 0.4489, 0.4635, 0.4424, 0.4574, 0.4387, 0.4565, 0.4381, 0.5278, 0.3453, 0.4849, 0.4581, 0.4846, 0.4578, 0.5068, 0.4628, 0.4846, 0.4578, 0.5278, 0.3453, 0.5068, 0.4628, 0.5278, 0.3453, 0.5523, 0.3569, 0.5068, 0.4628, 0.5068, 0.4628, 0.4873, 0.46, 0.4867, 0.4595, 0.5241, 0.4692, 0.5068, 0.4628, 0.5523, 0.3569, 0.5384, 0.4775, 0.5241, 0.4692, 0.5714, 0.3649, 0.5728, 0.6356, 0.5263, 0.5257, 0.5404, 0.5169, 0.5528, 0.6434, 0.5085, 0.5322, 0.5263, 0.5257, 0.4885, 0.5362, 0.489, 0.5357, 0.5085, 0.5322, 0.5085, 0.5322, 0.5528, 0.6434, 0.527, 0.6548, 0.527, 0.6548, 0.4865, 0.538, 0.5085, 0.5322, 0.4865, 0.538, 0.527, 0.6548, 0.4858, 0.5386, 0.527, 0.6548, 0.498, 0.669, 0.4571, 0.5586, 0.4858, 0.5386, 0.527, 0.6548, 0.4748, 0.5476, 0.498, 0.669, 0.4526, 0.5614, 0.4571, 0.5586, 0.4571, 0.5586, 0.4643, 0.5544, 0.527, 0.6548, 0.4526, 0.5614, 0.498, 0.669, 0.4448, 0.5653, 0.498, 0.669, 0.4644, 0.6882, 0.4394, 0.5681, 0.4448, 0.5653, 0.498, 0.669, 0.4394, 0.5681, 0.4644, 0.6882, 0.4037, 0.5815, 0.4196, 0.5766, 0.4037, 0.5815, 0.4644, 0.6882, 0.4011, 0.5822, 0.4644, 0.6882, 0.4302, 0.7114, 0.4001, 0.5825, 0.4011, 0.5822, 0.4644, 0.6882, 0.4001, 0.5825, 0.4302, 0.7114, 0.3347, 0.5945, 0.3434, 0.5916, 0.3347, 0.5945, 0.3372, 0.5918, 0.3434, 0.5916, 0.4302, 0.7114, 0.3434, 0.5916, 0.3615, 0.5907, 0.4302, 0.7114, 0.3615, 0.5907, 0.3811, 0.5876, 0.3933, 0.5843, 0.4001, 0.5825, 0.4302, 0.7114, 0.3928, 0.7392, 0.3025, 0.6456, 0.3347, 0.5945, 0.3577, 0.7707, 0.2695, 0.6931, 0.3025, 0.6456, 0.1423, 0.6764, 0.1525, 0.6446, 0.2695, 0.6931, 0.1314, 0.7054, 0.1423, 0.6764, 0.2421, 0.7349, 0.1205, 0.731, 0.1314, 0.7054, 0.2189, 0.7718, 0.11, 0.7531, 0.1205, 0.731, 0.199, 0.804, 0.1001, 0.7715, 0.11, 0.7531, 0.182, 0.8315, 0.0908, 0.786, 0.1001, 0.7715, 0.1677, 0.8543, 0.08169, 0.7969, 0.0908, 0.786, 0.156, 0.8722, 0.07196, 0.8045, 0.08169, 0.7969, 0.146, 0.8858, 0.1255, 0.9051, 0.06049, 0.8092, 0.07196, 0.8045, 0.1431, 0.1118, 0.07704, 0.2102, 0.06648, 0.1992, 0.1568, 0.1314, 0.08798, 0.225, 0.07704, 0.2102, 0.1732, 0.1561, 0.09963, 0.2438, 0.08798, 0.225, 0.1923, 0.1856, 0.112, 0.2665, 0.09963, 0.2438, 0.2142, 0.2197, 0.1247, 0.2927, 0.112, 0.2665, 0.2391, 0.2584, 0.1373, 0.3221, 0.1247, 0.2927, 0.2678, 0.3015, 0.1491, 0.3541, 0.1373, 0.3221, 0.1599, 0.3881, 0.1491, 0.3541, 0.2678, 0.3015, 0.2053, 0.4246, 0.1652, 0.4187, 0.1599, 0.3881, 0.3014, 0.3499, 0.3343, 0.4017, 0.3277, 0.4037, 0.3343, 0.4017, 0.3303, 0.404, 0.3277, 0.4037, 0.2053, 0.4246, 0.1599, 0.3881, 0.2187, 0.4197, 0.1599, 0.3881, 0.3014, 0.3499, 0.2355, 0.4145, 0.2187, 0.4197, 0.1599, 0.3881, 0.2355, 0.4145, 0.3014, 0.3499, 0.3277, 0.4037, 0.31, 0.4019, 0.3014, 0.3499, 0.31, 0.4019, 0.291, 0.4018, 0.2525, 0.408, 0.2355, 0.4145, 0.3014, 0.3499, 0.3014, 0.3499, 0.291, 0.4018, 0.2715, 0.4037, 0.174, 0.4418, 0.1669, 0.4474, 0.1644, 0.4462, 0.1652, 0.4187, 0.2053, 0.4246, 0.2025, 0.4257, 0.2016, 0.4261, 0.1907, 0.4319, 0.1652, 0.4187, 0.1907, 0.4319, 0.1876, 0.4337, 0.1652, 0.4187, 0.1652, 0.4187, 0.2025, 0.4257, 0.2016, 0.4261, 0.174, 0.4418, 0.1644, 0.4462, 0.1652, 0.4187, 0.1644, 0.4462, 0.1669, 0.4474, 0.1663, 0.4477, 0.5068, 0.4628, 0.501, 0.4731, 0.5004, 0.4724, 0.5004, 0.4724, 0.4999, 0.4718, 0.5068, 0.4628, 0.4999, 0.4718, 0.4946, 0.4667, 0.5068, 0.4628, 0.5083, 0.4831, 0.501, 0.4731, 0.5068, 0.4628, 0.5068, 0.4628, 0.5241, 0.4692, 0.5083, 0.4831, 0.5241, 0.4692, 0.51, 0.4859, 0.5087, 0.4837, 0.5149, 0.4947, 0.51, 0.4859, 0.5241, 0.4692, 0.5241, 0.4692, 0.5384, 0.4775, 0.5149, 0.4947, 0.5404, 0.5169, 0.5263, 0.5257, 0.5129, 0.5075, 0.5263, 0.5257, 0.5122, 0.51, 0.5129, 0.5075, 0.5129, 0.5075, 0.5161, 0.4978, 0.5162, 0.4978, 0.5097, 0.5125, 0.5122, 0.51, 0.5263, 0.5257, 0.5263, 0.5257, 0.5085, 0.5322, 0.5097, 0.5125, 0.5085, 0.5322, 0.5025, 0.5223, 0.5032, 0.5208, 0.5085, 0.5322, 0.489, 0.5357, 0.4959, 0.5288, 0.5018, 0.5228, 0.5025, 0.5223, 0.5085, 0.5322, 0.166, 0.5793, 0.1642, 0.5519, 0.1741, 0.556, 0.1642, 0.5519, 0.1666, 0.5506, 0.1676, 0.5513, 0.1642, 0.5519, 0.1676, 0.5513, 0.1741, 0.556, 0.2034, 0.5723, 0.2062, 0.5733, 0.166, 0.5793, 0.2029, 0.572, 0.2034, 0.5723, 0.166, 0.5793, 0.1877, 0.5643, 0.2029, 0.572, 0.166, 0.5793, 0.3347, 0.5945, 0.3308, 0.5923, 0.3323, 0.5921, 0.3283, 0.5926, 0.3308, 0.5923, 0.3347, 0.5945, 0.3025, 0.6456, 0.1618, 0.6104, 0.2363, 0.5826, 0.1618, 0.6104, 0.166, 0.5793, 0.2062, 0.5733, 0.2363, 0.5826, 0.1618, 0.6104, 0.2196, 0.5777, 0.2062, 0.5733, 0.2196, 0.5777, 0.1618, 0.6104, 0.3283, 0.5926, 0.3347, 0.5945, 0.3025, 0.6456, 0.3108, 0.5945, 0.3283, 0.5926, 0.3025, 0.6456, 0.3025, 0.6456, 0.2363, 0.5826, 0.2534, 0.589, 0.2919, 0.5948, 0.3108, 0.5945, 0.3025, 0.6456, 0.3025, 0.6456, 0.2534, 0.589, 0.2724, 0.5931, 0.2695, 0.6931, 0.1525, 0.6446, 0.1618, 0.6104, 0.308, 0.921, 0.2572, 0.8901, 0.2766, 0.8643, 0.2929, 0.9403, 0.2415, 0.912, 0.2572, 0.8901, 0.2815, 0.9563, 0.2291, 0.9301, 0.2415, 0.912, 0.2737, 0.9697, 0.2197, 0.9444, 0.2291, 0.9301, 0.2689, 0.982, 0.2122, 0.9564, 0.2197, 0.9444, 0.2046, 0.9694, 0.2122, 0.9564, 0.2689, 0.982, 0.2251, 0.0463, 0.2145, 0.03048, 0.2776, 7.781e-05, 0.2389, 0.06668, 0.2251, 0.0463, 0.2861, 0.0165, 0.2561, 0.09143, 0.2389, 0.06668, 0.2982, 0.03591, 0.2768, 0.1202, 0.2561, 0.09143, 0.314, 0.05875, 0.301, 0.1522, 0.2768, 0.1202, 0.3332, 0.08472, 0.3288, 0.1867, 0.301, 0.1522, 0.3558, 0.113, 0.3602, 0.2223, 0.3288, 0.1867, 0.3815, 0.1425, 0.4407, 0.2003, 0.3953, 0.2562, 0.3602, 0.2223, 0.4719, 0.2259, 0.4326, 0.286, 0.3953, 0.2562, 0.5021, 0.2479, 0.4666, 0.3103, 0.4326, 0.286, 0.5299, 0.2664, 0.4997, 0.3306, 0.4666, 0.3103, 0.554, 0.2808, 0.5278, 0.3453, 0.4997, 0.3306, 0.5741, 0.2914, 0.5523, 0.3569, 0.5278, 0.3453, 0.5908, 0.2982, 0.5714, 0.3649, 0.5523, 0.3569, 0.6056, 0.3015, 0.5863, 0.3706, 0.5714, 0.3649, 0.5728, 0.6356, 0.5886, 0.6301, 0.6056, 0.7031, 0.5528, 0.6434, 0.5728, 0.6356, 0.5901, 0.7057, 0.527, 0.6548, 0.5528, 0.6434, 0.5725, 0.7118, 0.498, 0.669, 0.527, 0.6548, 0.5514, 0.7216, 0.4644, 0.6882, 0.498, 0.669, 0.5262, 0.735, 0.4302, 0.7114, 0.4644, 0.6882, 0.4974, 0.752, 0.3928, 0.7392, 0.4302, 0.7114, 0.4663, 0.7722, 0.3577, 0.7707, 0.3928, 0.7392, 0.4344, 0.7956, 0.349, 0.8739, 0.2996, 0.8353, 0.3267, 0.8038, 0.3747, 0.8477, 0.3267, 0.8038, 0.3577, 0.7707, 0.3423, 0.9598, 0.2815, 0.9563, 0.2929, 0.9403, 0.3372, 0.9735, 0.2737, 0.9697, 0.2815, 0.9563, 0.3358, 0.9868, 0.2689, 0.982, 0.2737, 0.9697, 0.2672, 0.996, 0.2689, 0.982, 0.3358, 0.9868, 0.2861, 0.0165, 0.2776, 7.781e-05, 0.3517, 0.003073, 0.2982, 0.03591, 0.2861, 0.0165, 0.3559, 0.01871, 0.314, 0.05875, 0.2982, 0.03591, 0.3638, 0.03556, 0.3332, 0.08472, 0.314, 0.05875, 0.3751, 0.05371, 0.3558, 0.113, 0.3332, 0.08472, 0.3894, 0.07298, 0.3815, 0.1425, 0.3558, 0.113, 0.4063, 0.0931, 0.4102, 0.172, 0.3815, 0.1425, 0.4256, 0.1136, 0.4682, 0.154, 0.4407, 0.2003, 0.4102, 0.172, 0.4903, 0.1725, 0.4719, 0.2259, 0.4407, 0.2003, 0.512, 0.189, 0.5021, 0.2479, 0.4719, 0.2259, 0.5326, 0.2029, 0.5299, 0.2664, 0.5021, 0.2479, 0.5517, 0.2139, 0.554, 0.2808, 0.5299, 0.2664, 0.5691, 0.2218, 0.5741, 0.2914, 0.554, 0.2808, 0.5848, 0.2261, 0.5908, 0.2982, 0.5741, 0.2914, 0.5994, 0.2264, 0.6056, 0.3015, 0.5908, 0.2982, 0.5901, 0.7057, 0.6056, 0.7031, 0.5942, 0.78, 0.5725, 0.7118, 0.5901, 0.7057, 0.5793, 0.7792, 0.5514, 0.7216, 0.5725, 0.7118, 0.5631, 0.7825, 0.5262, 0.735, 0.5514, 0.7216, 0.5451, 0.7891, 0.4974, 0.752, 0.5262, 0.735, 0.5251, 0.7988, 0.4663, 0.7722, 0.4974, 0.752, 0.5036, 0.8112, 0.4344, 0.7956, 0.4663, 0.7722, 0.4811, 0.8259, 0.4035, 0.8212, 0.4344, 0.7956, 0.4583, 0.8423, 0.3948, 0.8957, 0.349, 0.8739, 0.3747, 0.8477, 0.4145, 0.8779, 0.3747, 0.8477, 0.4035, 0.8212, 0.3628, 0.9296, 0.308, 0.921, 0.3267, 0.8986, 0.3775, 0.9131, 0.3267, 0.8986, 0.349, 0.8739, 0.4184, 0.461, 0.4182, 0.4802, 0.4, 0.4801, 0.419, 0.4395, 0.4184, 0.461, 0.4001, 0.4608, 0.4141, 0.4184, 0.419, 0.4204, 0.419, 0.4395, 0.419, 0.4395, 0.4001, 0.4395, 0.4141, 0.4184, 0.4001, 0.4395, 0.4005, 0.4144, 0.4041, 0.4151, 0.4005, 0.4144, 0.4016, 0.4144, 0.4041, 0.4151, 0.4037, 0.5815, 0.4011, 0.5822, 0.4001, 0.5822, 0.4001, 0.5822, 0.4001, 0.5573, 0.4037, 0.5815, 0.4001, 0.5573, 0.4191, 0.5573, 0.4196, 0.5766, 0.4001, 0.536, 0.4184, 0.5356, 0.4191, 0.5573, 0.4178, 0.5165, 0.4184, 0.5356, 0.4001, 0.536, 0.4008, 0.4985, 0.4183, 0.4986, 0.4178, 0.5165, 0.4182, 0.4802, 0.4183, 0.4986, 0.4008, 0.4985, 0.4361, 0.4802, 0.4355, 0.4977, 0.4183, 0.4986, 0.4184, 0.461, 0.4366, 0.4616, 0.4361, 0.4802, 0.419, 0.4395, 0.4377, 0.4405, 0.4366, 0.4616, 0.4386, 0.4285, 0.4377, 0.4405, 0.419, 0.4395, 0.4191, 0.5573, 0.438, 0.5561, 0.4394, 0.5681, 0.4366, 0.535, 0.438, 0.5561, 0.4191, 0.5573, 0.4358, 0.516, 0.4366, 0.535, 0.4184, 0.5356, 0.4183, 0.4986, 0.4355, 0.4978, 0.4358, 0.516, 0.4448, 0.5653, 0.4394, 0.5681, 0.438, 0.5561, 0.438, 0.5561, 0.4569, 0.5547, 0.4526, 0.5614, 0.4569, 0.5547, 0.4571, 0.5586, 0.4526, 0.5614, 0.438, 0.5561, 0.4366, 0.535, 0.4546, 0.5337, 0.4532, 0.5152, 0.4546, 0.5337, 0.4366, 0.535, 0.4527, 0.4977, 0.4532, 0.5152, 0.4358, 0.516, 0.4361, 0.4802, 0.453, 0.4806, 0.4527, 0.4977, 0.4366, 0.4616, 0.454, 0.4624, 0.453, 0.4806, 0.4377, 0.4405, 0.4562, 0.442, 0.454, 0.4624, 0.4386, 0.4285, 0.4522, 0.4352, 0.4377, 0.4405, 0.4522, 0.4352, 0.4565, 0.4381, 0.4562, 0.442, 0.4694, 0.4812, 0.4692, 0.4975, 0.4527, 0.4977, 0.454, 0.4624, 0.4707, 0.4642, 0.4694, 0.4812, 0.4707, 0.4642, 0.454, 0.4624, 0.4734, 0.4489, 0.454, 0.4624, 0.4562, 0.442, 0.4635, 0.4424, 0.4562, 0.442, 0.4565, 0.4381, 0.4574, 0.4387, 0.4748, 0.5476, 0.4643, 0.5544, 0.4546, 0.5337, 0.4643, 0.5544, 0.4569, 0.5547, 0.4546, 0.5337, 0.4699, 0.5143, 0.4717, 0.5319, 0.4546, 0.5337, 0.4527, 0.4977, 0.4692, 0.4975, 0.4699, 0.5143, 0.4858, 0.5386, 0.4748, 0.5476, 0.4717, 0.5319, 0.4717, 0.5319, 0.4871, 0.5295, 0.4858, 0.5386, 0.4871, 0.5295, 0.4885, 0.5362, 0.4865, 0.538, 0.4699, 0.5143, 0.486, 0.5132, 0.4871, 0.5295, 0.4849, 0.4972, 0.486, 0.5132, 0.4699, 0.5143, 0.4694, 0.4812, 0.4849, 0.4818, 0.4849, 0.4972, 0.486, 0.4663, 0.4849, 0.4818, 0.4694, 0.4812, 0.4867, 0.4595, 0.486, 0.4663, 0.4849, 0.4581, 0.486, 0.4663, 0.4707, 0.4642, 0.4846, 0.4578, 0.4707, 0.4642, 0.4734, 0.4489, 0.4846, 0.4578, 0.4849, 0.4818, 0.486, 0.4663, 0.4946, 0.4667, 0.4946, 0.4667, 0.4999, 0.4718, 0.4849, 0.4818, 0.4999, 0.4718, 0.5004, 0.4724, 0.4994, 0.4823, 0.486, 0.4663, 0.4867, 0.4595, 0.4873, 0.46, 0.489, 0.5357, 0.4885, 0.5362, 0.4871, 0.5295, 0.4959, 0.5288, 0.4871, 0.5295, 0.486, 0.5132, 0.486, 0.5132, 0.5011, 0.5125, 0.5018, 0.5228, 0.4849, 0.4972, 0.5003, 0.4975, 0.5011, 0.5125, 0.4994, 0.4823, 0.5003, 0.4975, 0.4849, 0.4972, 0.5032, 0.5208, 0.5025, 0.5223, 0.5018, 0.5228, 0.5018, 0.5228, 0.5011, 0.5125, 0.5032, 0.5208, 0.5097, 0.5125, 0.5011, 0.5125, 0.5129, 0.5075, 0.5011, 0.5125, 0.5003, 0.4975, 0.5129, 0.5075, 0.5003, 0.4975, 0.5161, 0.4978, 0.5129, 0.5075, 0.5003, 0.4975, 0.4994, 0.4823, 0.51, 0.4859, 0.4994, 0.4823, 0.5083, 0.4831, 0.5087, 0.4837, 0.51, 0.4859, 0.4994, 0.4823, 0.5087, 0.4837, 0.5003, 0.4975, 0.51, 0.4859, 0.5149, 0.4947, 0.5162, 0.4978, 0.5161, 0.4978, 0.5003, 0.4975, 0.4994, 0.4823, 0.5004, 0.4724, 0.501, 0.4731, 0.1336, 0.4874, 0.1371, 0.4815, 0.1481, 0.4831, 0.1481, 0.4831, 0.1466, 0.4986, 0.1336, 0.4874, 0.1466, 0.4986, 0.1257, 0.497, 0.1336, 0.4874, 0.1474, 0.4678, 0.1484, 0.4678, 0.1451, 0.4705, 0.1484, 0.4678, 0.1481, 0.4831, 0.1451, 0.4705, 0.1481, 0.4831, 0.1371, 0.4815, 0.1391, 0.4786, 0.1372, 0.5192, 0.135, 0.5161, 0.147, 0.5145, 0.147, 0.5145, 0.1474, 0.5305, 0.1439, 0.5278, 0.1474, 0.5305, 0.1463, 0.5305, 0.1439, 0.5278, 0.1309, 0.5095, 0.1257, 0.497, 0.1466, 0.4986, 0.1466, 0.4986, 0.147, 0.5145, 0.1309, 0.5095, 0.1474, 0.532, 0.1474, 0.5305, 0.1624, 0.5297, 0.1624, 0.5297, 0.1633, 0.5452, 0.1536, 0.5391, 0.1633, 0.5452, 0.1607, 0.5455, 0.1536, 0.5391, 0.1624, 0.5297, 0.1474, 0.5305, 0.147, 0.5145, 0.1621, 0.5141, 0.147, 0.5145, 0.1466, 0.4986, 0.1466, 0.4986, 0.1481, 0.4831, 0.1625, 0.4837, 0.1481, 0.4831, 0.1484, 0.4678, 0.163, 0.4684, 0.1542, 0.4593, 0.1611, 0.4528, 0.1637, 0.453, 0.1637, 0.453, 0.163, 0.4684, 0.1542, 0.4593, 0.163, 0.4684, 0.1484, 0.4678, 0.1484, 0.4664, 0.1625, 0.4837, 0.163, 0.4684, 0.1772, 0.4682, 0.1637, 0.453, 0.1762, 0.452, 0.1772, 0.4682, 0.174, 0.4418, 0.1762, 0.452, 0.1669, 0.4474, 0.1762, 0.452, 0.1637, 0.453, 0.1669, 0.4474, 0.1637, 0.453, 0.164, 0.4497, 0.1663, 0.4477, 0.164, 0.4497, 0.1646, 0.4487, 0.1663, 0.4477, 0.1644, 0.5495, 0.1637, 0.5485, 0.1666, 0.5506, 0.1637, 0.5485, 0.1633, 0.5452, 0.1666, 0.5506, 0.1633, 0.5452, 0.1763, 0.5461, 0.1666, 0.5506, 0.1763, 0.5461, 0.1741, 0.556, 0.1676, 0.5513, 0.1633, 0.5452, 0.1624, 0.5297, 0.177, 0.5298, 0.177, 0.5298, 0.1624, 0.5297, 0.1621, 0.5141, 0.1773, 0.5142, 0.1621, 0.5141, 0.1626, 0.4989, 0.1626, 0.4989, 0.1625, 0.4837, 0.1774, 0.4837, 0.192, 0.5307, 0.177, 0.5298, 0.1773, 0.5142, 0.1927, 0.5145, 0.1773, 0.5142, 0.1782, 0.499, 0.1782, 0.499, 0.1774, 0.4837, 0.1927, 0.4834, 0.1774, 0.4837, 0.1772, 0.4682, 0.192, 0.4673, 0.1762, 0.452, 0.1904, 0.4499, 0.192, 0.4673, 0.1904, 0.4499, 0.1762, 0.452, 0.174, 0.4418, 0.1905, 0.5483, 0.1877, 0.5643, 0.1741, 0.556, 0.1763, 0.5461, 0.177, 0.5298, 0.192, 0.5307, 0.1904, 0.4499, 0.2059, 0.4478, 0.2075, 0.4662, 0.1907, 0.4319, 0.2016, 0.4261, 0.2059, 0.4478, 0.2016, 0.4261, 0.2025, 0.426, 0.2059, 0.4478, 0.2059, 0.4478, 0.1904, 0.4499, 0.1907, 0.4319, 0.2029, 0.572, 0.1877, 0.5643, 0.2061, 0.5502, 0.1877, 0.5643, 0.1905, 0.5483, 0.2061, 0.5502, 0.2076, 0.5317, 0.2061, 0.5502, 0.1905, 0.5483, 0.1927, 0.5145, 0.2084, 0.515, 0.2076, 0.5317, 0.1937, 0.499, 0.2094, 0.4989, 0.2084, 0.515, 0.2083, 0.4829, 0.2094, 0.4989, 0.1937, 0.4989, 0.2075, 0.4662, 0.2083, 0.4829, 0.1927, 0.4834, 0.2084, 0.515, 0.2245, 0.5154, 0.2238, 0.5327, 0.2094, 0.4989, 0.2255, 0.4989, 0.2245, 0.5154, 0.2244, 0.4824, 0.2255, 0.4989, 0.2094, 0.4989, 0.2235, 0.4651, 0.2244, 0.4824, 0.2083, 0.4829, 0.2059, 0.4478, 0.222, 0.4462, 0.2235, 0.4651, 0.2062, 0.5733, 0.2034, 0.5723, 0.2035, 0.5721, 0.2035, 0.5721, 0.22, 0.5736, 0.2062, 0.5733, 0.2193, 0.4241, 0.222, 0.4462, 0.2059, 0.4478, 0.2061, 0.5502, 0.2224, 0.5516, 0.22, 0.5736, 0.2053, 0.4246, 0.2187, 0.4197, 0.2193, 0.4241, 0.2193, 0.4241, 0.2025, 0.426, 0.2053, 0.4246, 0.2238, 0.5327, 0.2224, 0.5516, 0.2061, 0.5502, 0.222, 0.4462, 0.2388, 0.4446, 0.2401, 0.4641, 0.2196, 0.5777, 0.22, 0.5736, 0.2373, 0.5756, 0.2365, 0.4219, 0.2388, 0.4446, 0.222, 0.4462, 0.2224, 0.5516, 0.2393, 0.553, 0.2373, 0.5756, 0.2365, 0.4219, 0.2193, 0.4241, 0.2187, 0.4197, 0.2404, 0.5335, 0.2393, 0.553, 0.2224, 0.5516, 0.2245, 0.5154, 0.241, 0.5157, 0.2404, 0.5335, 0.2255, 0.4989, 0.2421, 0.4988, 0.241, 0.5157, 0.2409, 0.4819, 0.2421, 0.4988, 0.2255, 0.4989, 0.2401, 0.4641, 0.2409, 0.4819, 0.2244, 0.4824, 0.2421, 0.4988, 0.259, 0.4987, 0.2579, 0.516, 0.2578, 0.4814, 0.259, 0.4987, 0.2421, 0.4988, 0.2572, 0.4633, 0.2578, 0.4814, 0.2409, 0.4819, 0.2388, 0.4446, 0.256, 0.4432, 0.2572, 0.4633, 0.2363, 0.5826, 0.2373, 0.5756, 0.2548, 0.5781, 0.2541, 0.4193, 0.256, 0.4432, 0.2388, 0.4446, 0.2393, 0.553, 0.2565, 0.5542, 0.2548, 0.5781, 0.2541, 0.4193, 0.2365, 0.4219, 0.2355, 0.4145, 0.2575, 0.5342, 0.2565, 0.5542, 0.2393, 0.553, 0.241, 0.5157, 0.2579, 0.516, 0.2575, 0.5342, 0.2534, 0.589, 0.2548, 0.5781, 0.2732, 0.5795, 0.2725, 0.4178, 0.2737, 0.4422, 0.256, 0.4432, 0.2565, 0.5542, 0.2742, 0.555, 0.2732, 0.5795, 0.2725, 0.4178, 0.2541, 0.4193, 0.2525, 0.408, 0.2748, 0.5347, 0.2742, 0.555, 0.2565, 0.5542, 0.2579, 0.516, 0.2752, 0.5162, 0.2748, 0.5347, 0.259, 0.4987, 0.2762, 0.4987, 0.2752, 0.5162, 0.275, 0.4811, 0.2762, 0.4987, 0.259, 0.4987, 0.2746, 0.4626, 0.275, 0.4811, 0.2578, 0.4814, 0.256, 0.4432, 0.2737, 0.4422, 0.2746, 0.4626, 0.2762, 0.4987, 0.2937, 0.4986, 0.2927, 0.5164, 0.2925, 0.4808, 0.2937, 0.4986, 0.2762, 0.4987, 0.2922, 0.4622, 0.2925, 0.4808, 0.275, 0.4811, 0.2737, 0.4422, 0.2917, 0.4417, 0.2922, 0.4622, 0.2724, 0.5931, 0.2732, 0.5795, 0.2918, 0.5798, 0.2911, 0.4172, 0.2917, 0.4417, 0.2737, 0.4422, 0.2742, 0.555, 0.2921, 0.5554, 0.2918, 0.5798, 0.2911, 0.4172, 0.2725, 0.4178, 0.2715, 0.4037, 0.2924, 0.535, 0.2921, 0.5554, 0.2742, 0.555, 0.2752, 0.5162, 0.2927, 0.5164, 0.2924, 0.535, 0.3096, 0.4178, 0.3096, 0.4413, 0.2917, 0.4417, 0.2921, 0.5554, 0.3099, 0.5556, 0.3101, 0.579, 0.3096, 0.4178, 0.2911, 0.4172, 0.291, 0.4018, 0.3101, 0.5352, 0.3099, 0.5556, 0.2921, 0.5554, 0.2927, 0.5164, 0.3103, 0.5165, 0.3101, 0.5352, 0.2937, 0.4986, 0.3113, 0.4986, 0.3103, 0.5165, 0.3102, 0.4806, 0.3113, 0.4985, 0.2937, 0.4986, 0.3099, 0.4619, 0.3102, 0.4806, 0.2925, 0.4808, 0.2917, 0.4417, 0.3096, 0.4413, 0.3099, 0.4619, 0.2919, 0.5948, 0.2918, 0.5798, 0.3101, 0.579, 0.328, 0.4805, 0.3291, 0.4985, 0.3113, 0.4985, 0.3277, 0.4616, 0.328, 0.4805, 0.3102, 0.4806, 0.3096, 0.4413, 0.3274, 0.4412, 0.3277, 0.4616, 0.3108, 0.5945, 0.3101, 0.579, 0.3275, 0.5784, 0.3271, 0.4182, 0.3274, 0.4412, 0.3096, 0.4413, 0.3099, 0.5556, 0.3277, 0.5557, 0.3275, 0.5784, 0.3271, 0.4182, 0.3096, 0.4178, 0.31, 0.4019, 0.3279, 0.5353, 0.3277, 0.5557, 0.3099, 0.5556, 0.3103, 0.5165, 0.3281, 0.5165, 0.3279, 0.5353, 0.3113, 0.4986, 0.3291, 0.4985, 0.3281, 0.5165, 0.3303, 0.404, 0.3368, 0.4046, 0.3271, 0.4182, 0.3368, 0.4046, 0.3431, 0.4048, 0.3446, 0.4175, 0.3271, 0.4182, 0.3368, 0.4046, 0.3446, 0.4175, 0.3458, 0.5355, 0.3455, 0.556, 0.3277, 0.5557, 0.3281, 0.5165, 0.3459, 0.5166, 0.3458, 0.5355, 0.3291, 0.4985, 0.347, 0.4985, 0.3459, 0.5166, 0.3459, 0.4803, 0.347, 0.4985, 0.3291, 0.4985, 0.3456, 0.4614, 0.3459, 0.4803, 0.328, 0.4805, 0.3274, 0.4412, 0.3453, 0.4408, 0.3456, 0.4614, 0.3308, 0.5923, 0.3283, 0.5926, 0.3275, 0.5784, 0.3275, 0.5784, 0.3448, 0.579, 0.3372, 0.5918, 0.3448, 0.579, 0.3434, 0.5916, 0.3372, 0.5918, 0.3372, 0.5918, 0.3323, 0.5921, 0.3275, 0.5784, 0.3446, 0.4175, 0.3453, 0.4408, 0.3274, 0.4412, 0.3277, 0.5557, 0.3455, 0.556, 0.3448, 0.579, 0.3636, 0.4611, 0.3638, 0.4802, 0.3459, 0.4803, 0.3453, 0.4408, 0.3632, 0.4403, 0.3636, 0.4611, 0.3448, 0.579, 0.3624, 0.5808, 0.3615, 0.5907, 0.3453, 0.4408, 0.3446, 0.4175, 0.3622, 0.4157, 0.3455, 0.556, 0.3634, 0.5566, 0.3624, 0.5808, 0.3613, 0.4057, 0.3622, 0.4157, 0.3446, 0.4175, 0.3637, 0.5358, 0.3634, 0.5566, 0.3455, 0.556, 0.3459, 0.5166, 0.3639, 0.5167, 0.3637, 0.5358, 0.347, 0.4985, 0.3649, 0.4985, 0.3639, 0.5167, 0.3638, 0.4802, 0.3649, 0.4984, 0.347, 0.4985, 0.3818, 0.5361, 0.3816, 0.557, 0.3634, 0.5566, 0.3639, 0.5167, 0.3819, 0.5167, 0.3818, 0.5361, 0.3649, 0.4985, 0.3829, 0.4985, 0.3819, 0.5167, 0.3819, 0.4801, 0.3829, 0.4985, 0.3649, 0.4984, 0.3818, 0.4607, 0.3819, 0.4801, 0.3638, 0.4802, 0.3632, 0.4403, 0.3816, 0.4397, 0.3818, 0.4607, 0.3624, 0.5808, 0.3813, 0.5821, 0.3811, 0.5876, 0.3632, 0.4403, 0.3622, 0.4157, 0.3811, 0.4146, 0.3634, 0.5566, 0.3816, 0.557, 0.3813, 0.5821, 0.3809, 0.409, 0.3811, 0.4146, 0.3622, 0.4157, 0.4001, 0.4608, 0.4, 0.4801, 0.3819, 0.4801, 0.4001, 0.4395, 0.4001, 0.4608, 0.3818, 0.4607, 0.3933, 0.5843, 0.3811, 0.5876, 0.3813, 0.5821, 0.3813, 0.5821, 0.4001, 0.5822, 0.3933, 0.5843, 0.3816, 0.4397, 0.3811, 0.4146, 0.4005, 0.4144, 0.3816, 0.557, 0.4001, 0.5573, 0.4001, 0.5822, 0.4005, 0.4141, 0.4005, 0.4144, 0.3811, 0.4146, 0.3818, 0.5361, 0.4001, 0.536, 0.4001, 0.5573, 0.3819, 0.5167, 0.3999, 0.5167, 0.4001, 0.536, 0.3829, 0.4985, 0.4008, 0.4985, 0.3999, 0.5167, 0.4, 0.4801, 0.4008, 0.4985, 0.3829, 0.4985])
me_x.materials.append(mat_x)
me_x.update()

# ---- objects
ob_x = bpy.data.objects.new('円柱', me_x)

# ---- transforms, parenting, visibility, modifiers, constraints
ob_x.location = (0.0, 0.0, 0.0)

# ---- collection membership
col_collection.objects.link(ob_x)

# ---- scene / render settings (as saved in the file)
scene.frame_start = 1; scene.frame_end = 250; scene.frame_set(1)
scene.render.engine = 'BLENDER_EEVEE_NEXT'
bpy.context.view_layer.update()

# ---- added for rendering (the .blend has no active camera and no usable light): camera, sun
cam_auto = bpy.data.cameras.new('AutoCamera')
cam_auto.lens = 50.0
cam_auto.sensor_width = 36.0
cam_auto.clip_end = 1000.0
ob_auto_camera = bpy.data.objects.new('AutoCamera', cam_auto)
scene.collection.objects.link(ob_auto_camera)
ob_auto_camera.location = (1.67112, -2.05972, 1.37315)
ob_auto_camera.rotation_euler = (1.09748, -7.21219e-08, 0.694738)
scene.camera = ob_auto_camera
light_auto_sun = bpy.data.lights.new('AutoSun', 'SUN')
light_auto_sun.energy = 3.0
light_auto_sun.angle = 0.0523599
ob_auto_sun = bpy.data.objects.new('AutoSun', light_auto_sun)
scene.collection.objects.link(ob_auto_sun)
ob_auto_sun.rotation_euler = (0.872665, 0.174533, 0.523599)
bpy.context.view_layer.update()
